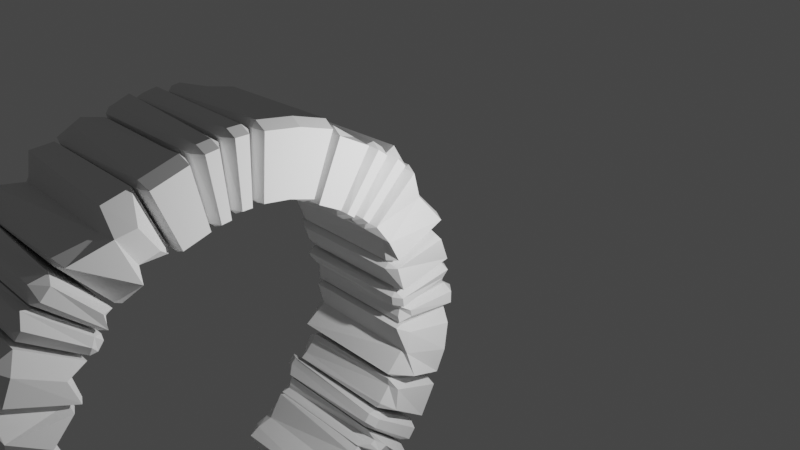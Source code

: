 # Source: doorway2.blend  (saved by Blender 2.90.8; exported with 4.5.12 LTS)
import bpy
from mathutils import Matrix  # noqa: F401  (used for matrix-valued properties, if any)

bpy.ops.wm.read_factory_settings(use_empty=True)
scene = bpy.context.scene
scene.name = 'Scene'

# ---- collections
col_collection = bpy.data.collections.new('Collection'); scene.collection.children.link(col_collection)

# ---- materials (node trees are filled in below, after node groups)
mat_text_001 = bpy.data.materials.new('text.001')
mat_text_001.use_transparent_shadow = False
mat_text_001.diffuse_color = (0.01394, 0.002114, 0.02208, 1.0)

# ---- material node trees
mat_text_001.use_nodes = True; mat_text_001.node_tree.nodes.clear()
_N = mat_text_001.node_tree.nodes; _L = mat_text_001.node_tree.links
n0 = _N.new('ShaderNodeBsdfPrincipled'); n0.name = 'Principled BSDF'; n0.location = (10, 300)
n0.distribution = 'GGX'
n0.subsurface_method = 'BURLEY'
n0.inputs[0].default_value = (0.01161, 0.001762, 0.01834, 1.0)
n0.inputs[3].default_value = 1.45
n0.inputs[27].default_value = (0.0, 0.0, 0.0, 1.0)
n0.inputs[28].default_value = 1.0
n1 = _N.new('ShaderNodeOutputMaterial'); n1.name = 'Material Output'; n1.location = (300, 300)
_L.new(n0.outputs[0], n1.inputs[0])
n1.is_active_output = True

# ---- world
world_world = bpy.data.worlds.new('World'); scene.world = world_world
world_world.use_nodes = True; world_world.node_tree.nodes.clear()
_N = world_world.node_tree.nodes; _L = world_world.node_tree.links
n0 = _N.new('ShaderNodeOutputWorld'); n0.name = 'World Output'; n0.location = (300, 300)
n1 = _N.new('ShaderNodeBackground'); n1.name = 'Background'; n1.location = (10, 300)
n1.inputs[0].default_value = (0.05088, 0.05088, 0.05088, 1.0)
_L.new(n1.outputs[0], n0.inputs[0])
n0.is_active_output = True
world_world.color = (0.05088, 0.05088, 0.05088)
world_world.use_sun_shadow = False
world_world.sun_shadow_jitter_overblur = 0.0

# ---- cameras
cam_camera = bpy.data.cameras.new('Camera')
cam_camera.clip_end = 100.0
cam_camera.lens = 43.8
cam_camera.ortho_scale = 7.314
cam_camera_001 = bpy.data.cameras.new('Camera.001')

# ---- lights
light_light = bpy.data.lights.new('Light', 'POINT')
light_light.transmission_factor = 0.0
light_light.energy = 1000.0
light_light.shadow_soft_size = 0.1
light_light.shadow_maximum_resolution = 0.006
light_light.use_absolute_resolution = True

# ---- meshes
me_cube_016 = bpy.data.meshes.new('Cube.016')
me_cube_016.from_pydata([(0.6296, -0.6084, -1.038), (0.6534, -0.8495, -0.8771), (0.463, -0.8384, -0.8551), (0.6438, -0.9684, 0.8551), (0.6296, -0.8242, 1.0), (0.463, -0.8384, 0.8551), (0.4619, 0.8778, -1.0), (0.3397, 0.8674, -0.8551), (0.3662, 1.094, -0.8611), (0.4619, 0.8778, 1.0), (0.4477, 1.022, 0.8551), (0.3397, 0.8674, 0.8551), (0.9826, -0.7795, -1.0), (1.147, -0.7518, -0.8551), (1.005, -0.9227, -0.8551), (0.9826, -0.7795, 1.0), (1.005, -0.9227, 0.8551), (1.147, -0.7518, 0.8551), (0.7209, 0.9106, -1.0), (0.6987, 1.054, -0.8551), (0.8418, 0.9309, -0.8551), (0.7209, 0.9106, 1.0), (0.8418, 0.9309, 0.8551), (0.6987, 1.054, 0.8551), (-0.2171, 0.7648, -0.8551), (-0.09206, 0.7607, -1.0), (-0.2943, -0.9437, 0.8551), (-0.1248, -0.9492, 1.0), (-0.1096, -0.9881, 0.8681), (-0.2943, -0.9437, -0.8551), (-0.1149, -1.005, -0.8729), (-0.1248, -0.9492, -1.0), (-0.04055, 0.8049, -0.8393), (-0.09206, 0.7607, 1.0), (-0.06871, 0.7738, 0.841), (-0.2171, 0.7648, 0.8551), (0.2363, -0.9461, -1.0), (0.4057, -0.9377, -0.8551), (0.2352, -1.019, -0.8684), (0.2363, -0.9461, 1.0), (0.2415, -1.038, 0.8611), (0.4057, -0.9377, 0.8551), (0.1743, 0.763, -1.0), (0.1481, 0.8297, -0.8387), (0.2992, 0.7692, -0.8551), (0.1743, 0.763, 1.0), (0.2992, 0.7692, 0.8551), (0.1278, 0.7572, 0.8348), (1.657, 1.092, 0.8772), (1.543, 1.19, 1.093), (1.799, 1.19, 0.8631), (1.623, 0.808, -0.949), (1.627, 1.14, -0.7951), (1.799, 1.19, -0.8063), (2.434, -0.3538, 0.8631), (2.343, -0.3907, 1.028), (2.403, -0.5445, 0.8631), (2.434, -0.3538, -0.8063), (2.403, -0.5445, -0.8063), (2.076, -0.3587, -0.9727), (0.9625, 1.277, 0.8527), (0.9552, 0.9321, 0.8631), (1.041, 0.9244, 0.8787), (0.9552, 0.9321, -0.8063), (1.002, 1.495, -0.8305), (1.167, 0.7327, -0.9587), (1.292, -0.703, 0.8631), (1.345, -0.7953, 0.7988), (1.543, -0.6785, 1.151), (1.974, -0.936, -0.9578), (1.268, -0.6381, -0.84), (1.43, -0.3485, -0.8805), (2.844, 2.165, 0.8321), (3.186, 1.781, 0.9424), (3.242, 2.052, 0.9102), (3.172, 1.892, -0.9716), (3.064, 2.017, -0.8063), (3.228, 1.941, -0.8063), (4.338, 0.6942, 0.8631), (4.262, 0.6278, 1.028), (4.442, 0.5924, 0.6252), (4.338, 0.6942, -0.8063), (4.295, 0.3416, -0.7407), (4.262, 0.6278, -0.9716), (1.898, 1.279, 0.8631), (1.896, 1.098, 0.8631), (2.143, 1.032, 0.9291), (1.896, 1.098, -0.8063), (2.019, 1.476, -0.8421), (1.965, 1.128, -0.9716), (2.548, -0.439, 0.8631), (2.708, -0.55, 0.8631), (2.641, -0.3989, 1.028), (2.641, -0.3989, -0.9716), (2.708, -0.55, -0.8063), (2.548, -0.439, -0.8063), (2.719, 1.112, -0.9302), (2.681, 1.265, -0.7785), (3.397, 0.2734, 1.294), (3.539, 0.04198, 0.9586), (3.319, 0.2491, -1.051), (3.368, 0.2117, -0.9269), (2.684, 1.231, 0.9674), (2.721, 1.313, 0.7941), (-3.943, 0.8261, -0.9954), (-4.076, 0.5204, -0.8606), (-4.202, 0.7109, -0.8551), (-4.167, 0.4911, 0.8551), (-4.288, 0.4755, 0.8827), (-4.202, 0.7109, 0.8551), (-2.99, 1.925, -1.0), (-3.083, 2.004, -0.8551), (-2.77, 2.102, -0.8538), (-3.201, 1.762, 0.962), (-2.898, 2.037, 0.8551), (-3.083, 2.004, 0.8551), (-3.908, 0.2051, -1.003), (-3.657, 0.2881, -0.8551), (-3.879, 0.2682, -0.8551), (-3.965, 0.3577, 0.9698), (-3.879, 0.2682, 0.8551), (-3.657, 0.2881, 0.8551), (-2.783, 1.765, -1.0), (-2.698, 1.882, -0.8551), (-2.683, 1.694, -0.8551), (-3.007, 1.656, 0.9867), (-2.683, 1.694, 0.8551), (-2.698, 1.882, 0.8551), (-3.55, 2.325, -0.8551), (-3.612, 1.974, -1.018), (-4.812, 1.172, 0.8551), (-4.696, 1.048, 1.0), (-4.785, 0.6932, 0.9002), (-5.058, 1.168, -0.8435), (-4.766, 0.8791, -0.8634), (-4.57, 1.039, -1.007), (-3.452, 2.127, -0.8704), (-3.709, 1.962, 1.032), (-3.484, 2.138, 0.8814), (-3.55, 2.325, 0.8551), (-4.439, 0.7951, -1.0), (-4.313, 0.6812, -0.8551), (-4.596, 0.6066, -0.8601), (-4.439, 0.7951, 1.0), (-4.538, 0.689, 0.8551), (-4.313, 0.6812, 0.8551), (-3.274, 2.047, -1.0), (-3.175, 2.153, -0.8551), (-3.181, 1.963, -0.8551), (-3.274, 2.047, 1.0), (-3.181, 1.963, 0.8551), (-3.175, 2.153, 0.8551), (-1.824, 1.38, 0.8631), (-1.89, 1.229, 1.028), (-1.823, 1.2, 0.8631), (-1.89, 1.229, -0.9716), (-2.296, 1.388, -0.7781), (-1.823, 1.2, -0.8063), (-2.466, -0.3406, 0.8631), (-2.557, -0.3019, 1.028), (-2.623, -0.4534, 0.8631), (-2.466, -0.3406, -0.8063), (-2.623, -0.4534, -0.8063), (-2.748, -0.07353, -0.9572), (-2.398, 1.235, 0.8629), (-2.602, 1.615, 0.8631), (-2.541, 1.012, 1.025), (-2.602, 1.652, -0.8058), (-2.452, 1.714, -0.8063), (-2.523, 1.283, -0.9765), (-3.52, 0.2202, 0.8631), (-3.31, -0.3536, 0.8718), (-3.16, -0.0466, 1.041), (-3.159, 0.3122, -0.9863), (-3.127, -0.4575, -0.8366), (-3.4, 0.2953, -0.8125), (-0.3445, 0.8902, 0.8631), (-0.7335, 0.591, 1.123), (-0.2819, 0.7204, 0.8631), (-0.3567, 0.7254, -0.9716), (-0.3445, 0.8902, -0.8063), (-0.2819, 0.7204, -0.8063), (-0.3788, -0.9462, 0.8631), (-0.742, -0.8042, 1.067), (-0.4915, -1.104, 0.8631), (-0.3788, -0.9462, -0.8063), (-0.7774, -1.075, -0.7915), (-0.746, -0.8924, -0.9446), (-1.691, 1.193, 0.8631), (-1.82, 1.066, 0.8631), (-1.75, 1.039, 1.028), (-1.82, 1.066, -0.8063), (-1.691, 1.193, -0.8063), (-1.67, 0.9209, -1.038), (-2.446, -0.4814, 0.8631), (-2.412, -0.6726, 0.8631), (-1.963, -0.4893, 1.162), (-2.103, -0.3533, -0.8783), (-2.412, -0.6726, -0.8063), (-2.446, -0.4814, -0.8063), (-1.161, 0.5086, -1.003), (-1.139, 0.7314, -0.9719), (-1.36, -0.4101, 0.9839), (-1.382, -0.5606, 0.8183), (-1.382, -0.2425, -0.9182), (-1.385, -0.4786, -0.6865), (-1.193, 0.462, 1.066), (-1.195, 0.6023, 0.9011), (3.763, 8.568, 0.8592), (3.97, 8.592, 1.023), (3.623, 8.797, 0.8631), (3.994, 8.719, -0.953), (3.548, 8.633, -0.8063), (3.623, 8.797, -0.8063), (4.87, 9.908, 0.8631), (4.788, 9.536, 1.032), (4.997, 9.747, 0.8648), (4.87, 9.908, -0.8063), (5.096, 9.84, -0.8095), (5.023, 9.425, -1.012), (4.287, 7.468, 0.8631), (4.468, 7.466, 0.8631), (4.438, 7.535, 1.028), (4.468, 7.466, -0.8063), (4.323, 7.771, -0.8187), (4.486, 7.978, -0.9905), (6.004, 8.119, 0.8631), (6.115, 8.279, 0.8631), (5.724, 8.222, 1.056), (5.847, 8.508, -1.004), (6.115, 8.279, -0.8063), (6.004, 8.119, -0.8063), (4.339, 8.319, -0.9714), (4.222, 8.233, -0.818), (5.213, 8.869, 1.034), (5.478, 8.955, 0.8668), (5.85, 9.365, -0.9772), (5.824, 9.538, -0.698), (4.333, 8.272, 1.024), (4.111, 8.142, 0.8602), (4.966, 1.496, -1.0), (5.078, 1.404, -0.8551), (4.859, 1.368, -0.8551), (5.078, 1.404, 0.8551), (4.966, 1.496, 1.0), (4.859, 1.368, 0.8551), (3.466, 2.739, -1.023), (3.565, 2.486, -0.8551), (3.305, 2.598, -0.8256), (3.644, 2.58, 1.0), (3.532, 2.672, 0.8551), (3.565, 2.486, 0.8551), (5.214, 1.625, -0.97), (5.281, 1.913, -0.8551), (5.555, 1.542, -0.8393), (5.328, 1.85, 1.087), (5.301, 1.691, 0.8551), (5.281, 1.913, 0.8551), (3.804, 2.786, -1.0), (3.474, 2.923, -0.8529), (3.875, 2.886, -0.8551), (3.804, 2.786, 1.0), (3.875, 2.886, 0.8551), (3.687, 2.872, 0.8551), (3.244, 2.019, -0.8551), (3.475, 1.815, -0.9737), (4.398, 0.7574, 0.8551), (4.522, 0.8735, 1.0), (4.622, 0.7691, 0.8551), (4.45, 0.8706, -0.8802), (4.777, 0.6681, -0.8291), (4.37, 1.193, -1.076), (2.95, 2.272, -0.8606), (3.495, 1.985, 0.9358), (3.124, 2.321, 0.8576), (3.244, 2.019, 0.8551), (4.775, 1.131, -1.0), (4.889, 1.257, -0.8551), (4.881, 1.033, -0.8551), (4.775, 1.131, 1.0), (4.881, 1.033, 0.8551), (4.889, 1.257, 0.8551), (3.522, 2.295, -1.0), (3.416, 2.394, -0.8551), (3.606, 2.388, -0.8551), (3.522, 2.295, 1.0), (3.606, 2.388, 0.8551), (3.416, 2.394, 0.8551), (4.188, 3.746, 0.8631), (4.339, 3.68, 1.028), (4.368, 3.747, 0.8631), (4.339, 3.68, -0.9716), (4.188, 3.746, -0.8063), (4.368, 3.747, -0.8063), (5.909, 3.105, 0.8631), (5.87, 3.014, 1.028), (6.022, 2.948, 0.8631), (5.909, 3.105, -0.8063), (6.022, 2.948, -0.8063), (5.87, 3.014, -0.9716), (3.981, 3.112, 0.8565), (3.954, 2.967, 0.8631), (3.994, 3.029, 1.028), (3.954, 2.967, -0.8063), (3.685, 3.167, -0.8065), (4.129, 3.316, -1.04), (5.349, 2.05, 0.8631), (5.542, 2.044, 0.8631), (5.403, 2.133, 1.028), (5.79, 2.296, -1.03), (5.315, 2.237, -0.8329), (5.122, 2.397, -0.8654), (-0.5533, 11.96, -1.0), (-0.5658, 12.11, -0.8551), (-0.3866, 11.98, -0.8551), (-0.5891, 12.02, 0.7632), (-0.6008, 11.9, 0.9213), (-0.3866, 11.98, 0.8551), (-0.406, 10.26, -1.0), (-0.2837, 10.27, -0.8551), (-0.5358, 10.1, -0.8603), (-0.406, 10.26, 1.0), (-0.3935, 10.12, 0.8551), (-0.2837, 10.27, 0.8551), (-0.8639, 11.65, -1.011), (-1.161, 11.97, -0.8553), (-0.994, 12.15, -0.8534), (-0.9068, 11.92, 1.0), (-0.9273, 12.07, 0.8551), (-1.072, 11.9, 0.8551), (-0.6875, 10.41, -0.9894), (-0.7015, 10.02, -0.8626), (-0.7865, 10.21, -0.8551), (-0.6653, 10.23, 1.0), (-0.7865, 10.21, 0.8551), (-0.6449, 10.09, 0.8551), (0.2744, 10.37, -0.8551), (0.1179, 10.6, -0.9711), (0.372, 12.07, 0.8551), (0.2025, 12.08, 1.0), (0.1773, 12.45, 0.8102), (0.372, 12.07, -0.8551), (0.1454, 12.38, -0.8403), (0.1623, 11.92, -1.027), (0.1234, 10.36, -0.8393), (0.1188, 10.68, 0.9358), (0.1149, 10.37, 0.8306), (0.2744, 10.37, 0.8551), (-0.07754, 11.93, -1.012), (-0.3281, 12.08, -0.8551), (-0.05873, 12.41, -0.8159), (-0.1586, 12.08, 1.0), (-0.08765, 12.42, 0.8095), (-0.3281, 12.08, 0.8551), (-0.09592, 10.59, -0.9665), (-0.1027, 10.35, -0.8357), (-0.242, 10.37, -0.8551), (-0.1017, 10.61, 0.9479), (-0.242, 10.37, 0.8551), (-0.09843, 10.43, 0.8244), (-1.62, 9.836, 0.8631), (-1.679, 9.991, 1.028), (-1.747, 9.964, 0.8631), (-1.679, 9.991, -0.9716), (-1.62, 9.836, -0.8063), (-1.747, 9.964, -0.8063), (-2.313, 11.32, 0.9643), (-2.189, 11.3, 1.162), (-2.139, 11.41, 0.9093), (-2.363, 11.52, -0.8063), (-2.117, 11.65, -0.8193), (-2.034, 11.27, -1.015), (-1.237, 10.05, 0.8408), (-0.8999, 10.21, 0.8631), (-0.9715, 10.2, 1.028), (-0.8999, 10.21, -0.8063), (-1.186, 9.993, -0.8255), (-1.224, 10.24, -1.013), (-1.217, 11.85, 0.8631), (-1.348, 11.99, 0.8631), (-1.314, 11.83, 1.028), (-1.314, 11.83, -0.9716), (-1.348, 11.99, -0.8063), (-1.217, 11.85, -0.8063), (-3.021, 9.153, 0.8631), (-3.128, 9.279, 1.028), (-3.185, 9.231, 0.8631), (-3.203, 9.265, -1.031), (-3.021, 9.153, -0.8063), (-3.185, 9.231, -0.8063), (-4.28, 10.49, 0.8631), (-4.203, 10.56, 1.028), (-4.31, 10.68, 0.8631), (-4.28, 10.49, -0.8063), (-4.31, 10.68, -0.8063), (-4.203, 10.56, -0.9716), (-1.847, 9.877, 0.8631), (-1.843, 10.06, 0.8631), (-1.912, 10.03, 1.028), (-1.843, 10.06, -0.8063), (-1.847, 9.877, -0.8063), (-2.129, 9.945, -0.9776), (-2.476, 11.6, 0.8631), (-2.634, 11.72, 0.8631), (-2.569, 11.56, 1.028), (-2.712, 11.1, -1.098), (-2.634, 11.72, -0.8063), (-2.476, 11.6, -0.8063), (-2.642, 9.858, -0.9481), (-2.57, 9.576, -0.7917), (-3.36, 10.95, 0.9246), (-3.412, 11.08, 0.7476), (-3.304, 10.81, -1.017), (-3.422, 11.04, -0.839), (-2.547, 9.699, 1.028), (-2.574, 9.796, 0.8361), (4.134, 10.48, -1.0), (4.158, 10.58, -0.8889), (4.26, 10.37, -0.8551), (4.227, 10.59, 0.8551), (4.134, 10.48, 1.0), (4.26, 10.37, 0.8551), (3.033, 9.37, -1.067), (3.126, 9.092, -0.8551), (2.915, 9.312, -0.9481), (3.033, 9.173, 1.0), (2.939, 9.062, 0.8551), (3.126, 9.092, 0.8551), (3.758, 10.5, -1.03), (3.72, 10.8, -0.8551), (3.903, 10.7, -0.917), (3.855, 10.7, 1.0), (3.942, 10.82, 0.8551), (3.72, 10.8, 0.8551), (2.789, 9.561, -1.063), (2.741, 9.433, -0.9273), (2.729, 9.407, -0.8551), (2.828, 9.335, 1.0), (2.729, 9.407, 0.8551), (2.741, 9.219, 0.8551), (3.588, 8.766, -0.8551), (3.733, 9.124, -0.9933), (4.864, 9.904, 0.8551), (4.75, 10.03, 1.0), (4.856, 10.13, 0.8551), (4.864, 9.904, -0.8551), (5.009, 10.31, -0.7981), (4.988, 10.29, -0.913), (3.563, 9.028, -0.8554), (3.646, 9.083, 1.138), (3.5, 9.006, 0.9983), (3.588, 8.766, 0.8551), (4.582, 10.3, -0.9761), (4.371, 10.4, -0.8551), (4.761, 10.43, -0.8082), (4.731, 10.35, 1.074), (4.595, 10.39, 0.8551), (4.371, 10.4, 0.8551), (3.627, 9.234, -0.9795), (3.45, 9.032, -0.8364), (3.224, 9.132, -0.8551), (3.52, 9.292, 1.159), (3.224, 9.132, 0.8551), (3.441, 9.155, 1.001), (2.083, 9.895, 0.8909), (2.083, 9.953, 1.047), (1.875, 9.911, 0.8631), (2.184, 10.02, -0.9202), (2.109, 9.889, -0.7554), (1.992, 9.99, -0.7809), (2.536, 11.44, 0.8631), (2.627, 11.4, 1.028), (2.695, 11.56, 0.8631), (2.536, 11.44, -0.8063), (2.695, 11.56, -0.8063), (2.689, 11.15, -0.9727), (2.498, 9.534, 0.9003), (2.649, 9.488, 0.8631), (2.649, 9.795, 1.098), (2.649, 9.488, -0.8063), (2.511, 9.638, -0.7953), (2.654, 9.84, -0.9548), (3.584, 10.87, 0.8631), (3.592, 11.06, 0.8631), (3.502, 10.93, 1.028), (3.036, 10.9, -1.098), (3.434, 11.37, -0.8167), (3.584, 10.87, -0.8063), (0.4003, 10.24, 0.8631), (0.5412, 10.53, 0.9728), (0.3397, 10.41, 0.8631), (0.5904, 10.44, -0.9423), (0.4003, 10.24, -0.8063), (0.3397, 10.41, -0.8063), (0.4565, 12.07, 0.8631), (0.7448, 11.88, 1.044), (0.7206, 12.04, 0.8846), (0.4565, 12.07, -0.8063), (0.571, 12.23, -0.8063), (0.7496, 11.63, -1.052), (1.743, 9.92, 0.8631), (1.873, 10.05, 0.8631), (1.723, 10.37, 1.156), (1.873, 10.05, -0.8063), (1.605, 9.782, -0.8309), (1.683, 10.22, -0.9776), (2.518, 11.59, 0.8631), (2.486, 11.78, 0.8631), (2.175, 11.45, 1.06), (2.202, 11.63, -1.004), (2.271, 11.84, -0.8428), (2.518, 11.59, -0.8063), (1.132, 10.59, -0.9454), (1.083, 10.39, -0.794), (1.467, 11.64, 1.108), (1.465, 11.76, 0.959), (1.438, 11.6, -1.007), (1.391, 11.9, -0.9202), (1.149, 10.39, 0.9974), (1.132, 10.39, 0.8931), (-6.398, 5.009, -1.0), (-6.668, 5.034, -0.8387), (-6.41, 5.176, -0.8551), (-6.542, 4.996, 0.8551), (-6.398, 5.009, 1.0), (-6.41, 5.176, 0.8551), (-4.694, 5.158, -1.0), (-4.703, 5.28, -0.8551), (-4.549, 5.17, -0.8551), (-4.694, 5.158, 1.0), (-4.549, 5.17, 0.8551), (-4.703, 5.28, 0.8551), (-6.357, 4.656, -1.0), (-6.331, 4.414, -0.8503), (-6.5, 4.635, -0.8551), (-6.357, 4.656, 1.0), (-6.5, 4.635, 0.8551), (-6.331, 4.49, 0.8551), (-4.664, 4.898, -1.0), (-4.521, 4.919, -0.8551), (-4.491, 4.749, -0.8761), (-4.664, 4.898, 1.0), (-4.645, 4.777, 0.8551), (-4.521, 4.919, 0.8551), (-4.799, 5.838, -0.8551), (-4.891, 5.638, -0.9825), (-6.507, 5.934, 0.8551), (-6.514, 5.765, 1.0), (-6.659, 5.769, 0.8551), (-6.507, 5.934, -0.8551), (-6.659, 5.769, -0.8551), (-6.514, 5.765, -1.0), (-4.704, 5.687, -0.8472), (-4.805, 5.713, 1.0), (-4.66, 5.708, 0.8551), (-4.799, 5.838, 0.8551), (-6.422, 5.443, -1.016), (-6.509, 5.234, -0.8551), (-6.586, 5.441, -0.8686), (-6.515, 5.404, 1.0), (-6.66, 5.4, 0.8551), (-6.509, 5.234, 0.8551), (-4.805, 5.446, -1.0), (-4.694, 5.451, -0.8503), (-4.801, 5.321, -0.8551), (-4.805, 5.446, 1.0), (-4.801, 5.321, 0.8551), (-4.661, 5.45, 0.8551), (-4.269, 3.943, 0.8631), (-4.423, 3.885, 1.028), (-4.396, 3.817, 0.8631), (-4.899, 3.913, -0.9239), (-4.435, 4.184, -0.7703), (-4.396, 3.817, -0.8063), (-5.948, 3.199, 0.8631), (-5.983, 3.291, 1.028), (-6.138, 3.233, 0.8631), (-5.948, 3.199, -0.8063), (-6.356, 3.51, -0.7622), (-5.983, 3.291, -0.9716), (-4.469, 4.626, 0.8631), (-4.645, 4.664, 0.8631), (-4.631, 4.592, 1.028), (-4.645, 4.664, -0.8063), (-4.537, 4.354, -0.8674), (-4.951, 4.336, -0.9626), (-6.284, 4.345, 0.8631), (-6.426, 4.214, 0.8631), (-6.264, 4.248, 1.028), (-5.888, 4.092, -1.021), (-6.404, 3.795, -0.8435), (-6.284, 4.345, -0.8063), (-3.584, 2.543, 0.8631), (-4.162, 2.774, 1.157), (-3.662, 2.38, 0.8631), (-4.135, 2.629, -0.9411), (-3.584, 2.543, -0.8063), (-3.662, 2.38, -0.8063), (-4.921, 1.284, 0.8631), (-4.987, 1.36, 1.028), (-5.113, 1.253, 0.8631), (-4.921, 1.284, -0.8063), (-5.452, 1.568, -0.7767), (-4.987, 1.36, -0.9716), (-4.309, 3.717, 0.8631), (-4.49, 3.721, 0.8631), (-4.601, 3.389, 1.011), (-4.49, 3.721, -0.8063), (-4.309, 3.717, -0.8063), (-4.699, 3.32, -0.969), (-6.034, 3.086, 0.8631), (-5.853, 2.372, 0.865), (-5.355, 2.887, 1.089), (-5.749, 2.804, -0.9918), (-5.975, 2.503, -0.8301), (-6.034, 3.086, -0.8063), (-4.131, 3.016, -0.9716), (-3.99, 3.103, -0.8063), (-5.262, 2.381, 1.071), (-5.32, 2.249, 0.9115), (-5.144, 2.449, -0.9846), (-5.252, 2.37, -0.821), (-4.442, 2.896, 0.9902), (-4.26, 3.061, 0.8331), (-4.903, 9.531, -1.008), (-5.134, 9.681, -0.8484), (-4.808, 9.823, -0.8551), (-5.028, 9.79, 0.8551), (-4.918, 9.697, 1.0), (-4.808, 9.823, 0.8551), (-3.608, 8.597, -1.0), (-3.528, 8.69, -0.8551), (-3.497, 8.504, -0.8551), (-3.608, 8.597, 1.0), (-3.497, 8.504, 0.8551), (-3.528, 8.69, 0.8551), (-5.139, 9.418, -1.0), (-5.283, 9.221, -0.8528), (-5.255, 9.505, -0.8551), (-5.139, 9.418, 1.0), (-5.255, 9.505, 0.8551), (-5.237, 9.283, 0.8551), (-3.77, 8.393, -1.0), (-3.654, 8.164, -0.8606), (-3.843, 8.293, -0.8551), (-3.77, 8.393, 1.0), (-3.843, 8.293, 0.8551), (-3.654, 8.306, 0.8551), (-3.201, 9.152, -0.8551), (-3.294, 9.068, -1.0), (-4.34, 10.43, 0.8551), (-4.465, 10.31, 1.0), (-4.565, 10.42, 0.8551), (-4.34, 10.43, -0.8551), (-4.51, 10.28, -0.8757), (-4.391, 10.12, -1.028), (-3.194, 8.962, -0.8551), (-3.294, 9.068, 1.0), (-3.194, 8.962, 0.8551), (-3.201, 9.152, 0.8551), (-4.722, 10.06, -1.0), (-4.837, 9.935, -0.8551), (-4.915, 10.1, -0.8484), (-4.722, 10.06, 1.0), (-4.98, 10.15, 0.8738), (-4.837, 9.935, 0.8551), (-3.482, 8.88, -1.0), (-3.378, 8.78, -0.8551), (-3.568, 8.788, -0.8551), (-3.482, 8.88, 1.0), (-3.568, 8.788, 0.8551), (-3.378, 8.78, 0.8551), (-4.263, 7.48, 0.8665), (-4.317, 7.506, 1.028), (-4.346, 7.439, 0.8631), (-4.317, 7.506, -0.9716), (-4.263, 7.48, -0.803), (-4.346, 7.439, -0.8063), (-5.879, 8.099, 0.8631), (-5.84, 8.19, 1.028), (-5.99, 8.257, 0.8631), (-5.879, 8.099, -0.8063), (-5.894, 8.171, -0.8257), (-5.652, 8.242, -0.9938), (-3.922, 8.104, 0.8665), (-3.923, 8.213, 0.8631), (-3.963, 8.152, 1.028), (-3.923, 8.213, -0.8063), (-3.922, 8.104, -0.803), (-3.963, 8.152, -0.9716), (-5.307, 9.147, 0.8631), (-5.5, 8.936, 0.8293), (-5.361, 9.065, 1.028), (-5.239, 8.865, -1.08), (-5.436, 8.888, -0.8314), (-5.307, 9.147, -0.8063), (-4.742, 6.033, 0.8653), (-4.837, 5.978, 1.028), (-4.843, 5.903, 0.8631), (-4.837, 6.147, -0.9736), (-4.742, 6.033, -0.8042), (-4.843, 5.903, -0.8063), (-6.508, 6.019, 0.8631), (-6.501, 6.119, 1.028), (-6.665, 6.133, 0.8631), (-6.508, 6.019, -0.8063), (-6.653, 6.334, -0.8082), (-6.501, 6.289, -0.9703), (-4.355, 7.306, 0.8631), (-4.48, 7.437, 0.8631), (-4.508, 7.368, 1.028), (-4.48, 7.437, -0.8063), (-4.355, 7.306, -0.8063), (-4.508, 7.368, -0.9716), (-6.02, 8.08, 0.8631), (-6.212, 8.048, 0.8631), (-6.058, 7.987, 1.028), (-6.058, 7.801, -0.973), (-6.212, 7.831, -0.808), (-6.02, 8.08, -0.8063), (-4.829, 6.716, -0.9603), (-4.709, 6.748, -0.796), (-6.349, 7.069, 1.028), (-6.509, 7.108, 0.8631), (-6.163, 7.022, -0.9815), (-6.377, 7.105, -0.8212), (-4.724, 6.685, 1.028), (-4.694, 6.686, 0.8677)], [], [(14, 16, 3, 1), (20, 22, 17, 13), (21, 9, 4, 15), (2, 5, 11, 7), (8, 10, 23, 19), (0, 1, 2), (3, 4, 5), (6, 7, 8), (9, 10, 11), (12, 13, 14), (15, 16, 17), (18, 19, 20), (21, 22, 23), (6, 0, 2, 7), (1, 3, 5, 2), (4, 9, 11, 5), (10, 8, 7, 11), (18, 6, 8, 19), (9, 21, 23, 10), (22, 20, 19, 23), (12, 18, 20, 13), (21, 15, 17, 22), (16, 14, 13, 17), (0, 12, 14, 1), (15, 4, 3, 16), (6, 18, 12, 0), (38, 40, 28, 30), (44, 46, 41, 37), (45, 33, 27, 39), (29, 26, 35, 24), (32, 34, 47, 43), (31, 30, 29), (28, 27, 26), (25, 24, 32), (33, 34, 35), (36, 37, 38), (39, 40, 41), (42, 43, 44), (45, 46, 47), (25, 31, 29, 24), (30, 28, 26, 29), (27, 33, 35, 26), (34, 32, 24, 35), (42, 25, 32, 43), (33, 45, 47, 34), (46, 44, 43, 47), (36, 42, 44, 37), (45, 39, 41, 46), (40, 38, 37, 41), (31, 36, 38, 30), (39, 27, 28, 40), (25, 42, 36, 31), (65, 51, 59, 69), (71, 66, 61, 63), (58, 56, 67, 70), (49, 62, 68, 55), (53, 50, 54, 57), (48, 49, 50), (51, 52, 53), (54, 55, 56), (57, 58, 59), (60, 61, 62), (63, 64, 65), (66, 67, 68), (69, 70, 71), (65, 69, 71, 63), (51, 65, 64, 52), (50, 53, 52, 48), (70, 67, 66, 71), (56, 58, 57, 54), (60, 64, 63, 61), (55, 68, 67, 56), (49, 55, 54, 50), (69, 59, 58, 70), (68, 62, 61, 66), (62, 49, 48, 60), (59, 51, 53, 57), (64, 60, 48, 52), (96, 75, 83, 100), (95, 90, 85, 87), (101, 99, 91, 94), (102, 86, 92, 98), (77, 74, 78, 81), (72, 73, 74), (75, 76, 77), (78, 79, 80), (81, 82, 83), (84, 85, 86), (87, 88, 89), (90, 91, 92), (93, 94, 95), (89, 93, 95, 87), (96, 89, 88, 97), (74, 77, 76, 72), (94, 91, 90, 95), (80, 82, 81, 78), (84, 88, 87, 85), (98, 92, 91, 99), (73, 79, 78, 74), (100, 83, 82, 101), (92, 86, 85, 90), (102, 73, 72, 103), (83, 75, 77, 81), (97, 103, 72, 76), (88, 84, 103, 97), (86, 102, 103, 84), (93, 100, 101, 94), (79, 98, 99, 80), (75, 96, 97, 76), (73, 102, 98, 79), (82, 80, 99, 101), (89, 96, 100, 93), (118, 120, 107, 105), (124, 126, 121, 117), (125, 113, 108, 119), (106, 109, 115, 111), (112, 114, 127, 123), (104, 105, 106), (107, 108, 109), (110, 111, 112), (113, 114, 115), (116, 117, 118), (119, 120, 121), (122, 123, 124), (125, 126, 127), (110, 104, 106, 111), (105, 107, 109, 106), (108, 113, 115, 109), (114, 112, 111, 115), (122, 110, 112, 123), (113, 125, 127, 114), (126, 124, 123, 127), (116, 122, 124, 117), (125, 119, 121, 126), (120, 118, 117, 121), (104, 116, 118, 105), (119, 108, 107, 120), (110, 122, 116, 104), (142, 144, 132, 134), (148, 150, 145, 141), (149, 137, 131, 143), (133, 130, 139, 128), (136, 138, 151, 147), (135, 134, 133), (132, 131, 130), (129, 128, 136), (137, 138, 139), (140, 141, 142), (143, 144, 145), (146, 147, 148), (149, 150, 151), (129, 135, 133, 128), (134, 132, 130, 133), (131, 137, 139, 130), (138, 136, 128, 139), (146, 129, 136, 147), (137, 149, 151, 138), (150, 148, 147, 151), (140, 146, 148, 141), (149, 143, 145, 150), (144, 142, 141, 145), (135, 140, 142, 134), (143, 131, 132, 144), (129, 146, 140, 135), (169, 155, 163, 173), (175, 170, 165, 167), (162, 160, 171, 174), (153, 166, 172, 159), (157, 154, 158, 161), (152, 153, 154), (155, 156, 157), (158, 159, 160), (161, 162, 163), (164, 165, 166), (167, 168, 169), (170, 171, 172), (173, 174, 175), (169, 173, 175, 167), (155, 169, 168, 156), (154, 157, 156, 152), (174, 171, 170, 175), (160, 162, 161, 158), (164, 168, 167, 165), (159, 172, 171, 160), (153, 159, 158, 154), (173, 163, 162, 174), (172, 166, 165, 170), (166, 153, 152, 164), (163, 155, 157, 161), (168, 164, 152, 156), (200, 179, 187, 204), (199, 194, 189, 191), (205, 203, 195, 198), (206, 190, 196, 202), (181, 178, 182, 185), (176, 177, 178), (179, 180, 181), (182, 183, 184), (185, 186, 187), (188, 189, 190), (191, 192, 193), (194, 195, 196), (197, 198, 199), (193, 197, 199, 191), (200, 193, 192, 201), (178, 181, 180, 176), (198, 195, 194, 199), (184, 186, 185, 182), (188, 192, 191, 189), (202, 196, 195, 203), (177, 183, 182, 178), (204, 187, 186, 205), (196, 190, 189, 194), (206, 177, 176, 207), (187, 179, 181, 185), (201, 207, 176, 180), (192, 188, 207, 201), (190, 206, 207, 188), (197, 204, 205, 198), (183, 202, 203, 184), (179, 200, 201, 180), (177, 206, 202, 183), (186, 184, 203, 205), (193, 200, 204, 197), (232, 211, 219, 236), (231, 226, 221, 223), (237, 235, 227, 230), (238, 222, 228, 234), (213, 210, 214, 217), (208, 209, 210), (211, 212, 213), (214, 215, 216), (217, 218, 219), (220, 221, 222), (223, 224, 225), (226, 227, 228), (229, 230, 231), (225, 229, 231, 223), (232, 225, 224, 233), (210, 213, 212, 208), (230, 227, 226, 231), (216, 218, 217, 214), (220, 224, 223, 221), (234, 228, 227, 235), (209, 215, 214, 210), (236, 219, 218, 237), (228, 222, 221, 226), (238, 209, 208, 239), (219, 211, 213, 217), (233, 239, 208, 212), (224, 220, 239, 233), (222, 238, 239, 220), (229, 236, 237, 230), (215, 234, 235, 216), (211, 232, 233, 212), (209, 238, 234, 215), (218, 216, 235, 237), (225, 232, 236, 229), (254, 256, 243, 241), (260, 262, 257, 253), (261, 249, 244, 255), (242, 245, 251, 247), (248, 250, 263, 259), (240, 241, 242), (243, 244, 245), (246, 247, 248), (249, 250, 251), (252, 253, 254), (255, 256, 257), (258, 259, 260), (261, 262, 263), (246, 240, 242, 247), (241, 243, 245, 242), (244, 249, 251, 245), (250, 248, 247, 251), (258, 246, 248, 259), (249, 261, 263, 250), (262, 260, 259, 263), (252, 258, 260, 253), (261, 255, 257, 262), (256, 254, 253, 257), (240, 252, 254, 241), (255, 244, 243, 256), (246, 258, 252, 240), (278, 280, 268, 270), (284, 286, 281, 277), (285, 273, 267, 279), (269, 266, 275, 264), (272, 274, 287, 283), (271, 270, 269), (268, 267, 266), (265, 264, 272), (273, 274, 275), (276, 277, 278), (279, 280, 281), (282, 283, 284), (285, 286, 287), (265, 271, 269, 264), (270, 268, 266, 269), (267, 273, 275, 266), (274, 272, 264, 275), (282, 265, 272, 283), (273, 285, 287, 274), (286, 284, 283, 287), (276, 282, 284, 277), (285, 279, 281, 286), (280, 278, 277, 281), (271, 276, 278, 270), (279, 267, 268, 280), (265, 282, 276, 271), (305, 291, 299, 309), (311, 306, 301, 303), (298, 296, 307, 310), (289, 302, 308, 295), (288, 289, 290), (291, 292, 293), (294, 295, 296), (297, 298, 299), (300, 301, 302), (303, 304, 305), (306, 307, 308), (309, 310, 311), (305, 309, 311, 303), (291, 305, 304, 292), (290, 293, 292, 288), (310, 307, 306, 311), (296, 298, 297, 294), (300, 304, 303, 301), (295, 308, 307, 296), (289, 295, 294, 290), (309, 299, 298, 310), (308, 302, 301, 306), (302, 289, 288, 300), (299, 291, 293, 297), (304, 300, 288, 292), (326, 328, 315, 313), (332, 334, 329, 325), (333, 321, 316, 327), (314, 317, 323, 319), (320, 322, 335, 331), (312, 313, 314), (315, 316, 317), (318, 319, 320), (321, 322, 323), (324, 325, 326), (327, 328, 329), (330, 331, 332), (333, 334, 335), (318, 312, 314, 319), (313, 315, 317, 314), (316, 321, 323, 317), (322, 320, 319, 323), (330, 318, 320, 331), (321, 333, 335, 322), (334, 332, 331, 335), (324, 330, 332, 325), (333, 327, 329, 334), (328, 326, 325, 329), (312, 324, 326, 313), (327, 316, 315, 328), (318, 330, 324, 312), (350, 352, 340, 342), (356, 358, 353, 349), (357, 345, 339, 351), (341, 338, 347, 336), (344, 346, 359, 355), (343, 342, 341), (340, 339, 338), (337, 336, 344), (345, 346, 347), (348, 349, 350), (351, 352, 353), (354, 355, 356), (357, 358, 359), (337, 343, 341, 336), (342, 340, 338, 341), (339, 345, 347, 338), (346, 344, 336, 347), (354, 337, 344, 355), (345, 357, 359, 346), (358, 356, 355, 359), (348, 354, 356, 349), (357, 351, 353, 358), (352, 350, 349, 353), (343, 348, 350, 342), (351, 339, 340, 352), (337, 354, 348, 343), (377, 363, 371, 381), (383, 378, 373, 375), (370, 368, 379, 382), (361, 374, 380, 367), (365, 362, 366, 369), (360, 361, 362), (363, 364, 365), (366, 367, 368), (369, 370, 371), (372, 373, 374), (375, 376, 377), (378, 379, 380), (381, 382, 383), (377, 381, 383, 375), (363, 377, 376, 364), (362, 365, 364, 360), (382, 379, 378, 383), (368, 370, 369, 366), (372, 376, 375, 373), (367, 380, 379, 368), (361, 367, 366, 362), (381, 371, 370, 382), (380, 374, 373, 378), (374, 361, 360, 372), (371, 363, 365, 369), (376, 372, 360, 364), (408, 387, 395, 412), (407, 402, 397, 399), (413, 411, 403, 406), (414, 398, 404, 410), (389, 386, 390, 393), (384, 385, 386), (387, 388, 389), (390, 391, 392), (393, 394, 395), (396, 397, 398), (399, 400, 401), (402, 403, 404), (405, 406, 407), (401, 405, 407, 399), (408, 401, 400, 409), (386, 389, 388, 384), (406, 403, 402, 407), (392, 394, 393, 390), (396, 400, 399, 397), (410, 404, 403, 411), (385, 391, 390, 386), (412, 395, 394, 413), (404, 398, 397, 402), (414, 385, 384, 415), (395, 387, 389, 393), (409, 415, 384, 388), (400, 396, 415, 409), (398, 414, 415, 396), (405, 412, 413, 406), (391, 410, 411, 392), (387, 408, 409, 388), (385, 414, 410, 391), (394, 392, 411, 413), (401, 408, 412, 405), (430, 432, 419, 417), (436, 438, 433, 429), (437, 425, 420, 431), (418, 421, 427, 423), (424, 426, 439, 435), (416, 417, 418), (419, 420, 421), (422, 423, 424), (425, 426, 427), (428, 429, 430), (431, 432, 433), (434, 435, 436), (437, 438, 439), (422, 416, 418, 423), (417, 419, 421, 418), (420, 425, 427, 421), (426, 424, 423, 427), (434, 422, 424, 435), (425, 437, 439, 426), (438, 436, 435, 439), (428, 434, 436, 429), (437, 431, 433, 438), (432, 430, 429, 433), (416, 428, 430, 417), (431, 420, 419, 432), (422, 434, 428, 416), (454, 456, 444, 446), (460, 462, 457, 453), (461, 449, 443, 455), (445, 442, 451, 440), (448, 450, 463, 459), (447, 446, 445), (444, 443, 442), (441, 440, 448), (449, 450, 451), (452, 453, 454), (455, 456, 457), (458, 459, 460), (461, 462, 463), (441, 447, 445, 440), (446, 444, 442, 445), (443, 449, 451, 442), (450, 448, 440, 451), (458, 441, 448, 459), (449, 461, 463, 450), (462, 460, 459, 463), (452, 458, 460, 453), (461, 455, 457, 462), (456, 454, 453, 457), (447, 452, 454, 446), (455, 443, 444, 456), (441, 458, 452, 447), (481, 467, 475, 485), (487, 482, 477, 479), (474, 472, 483, 486), (465, 478, 484, 471), (469, 466, 470, 473), (464, 465, 466), (467, 468, 469), (470, 471, 472), (473, 474, 475), (476, 477, 478), (479, 480, 481), (482, 483, 484), (485, 486, 487), (481, 485, 487, 479), (467, 481, 480, 468), (466, 469, 468, 464), (486, 483, 482, 487), (472, 474, 473, 470), (476, 480, 479, 477), (471, 484, 483, 472), (465, 471, 470, 466), (485, 475, 474, 486), (484, 478, 477, 482), (478, 465, 464, 476), (475, 467, 469, 473), (480, 476, 464, 468), (512, 491, 499, 516), (511, 506, 501, 503), (517, 515, 507, 510), (518, 502, 508, 514), (493, 490, 494, 497), (488, 489, 490), (491, 492, 493), (494, 495, 496), (497, 498, 499), (500, 501, 502), (503, 504, 505), (506, 507, 508), (509, 510, 511), (505, 509, 511, 503), (512, 505, 504, 513), (490, 493, 492, 488), (510, 507, 506, 511), (496, 498, 497, 494), (500, 504, 503, 501), (514, 508, 507, 515), (489, 495, 494, 490), (516, 499, 498, 517), (508, 502, 501, 506), (518, 489, 488, 519), (499, 491, 493, 497), (513, 519, 488, 492), (504, 500, 519, 513), (502, 518, 519, 500), (509, 516, 517, 510), (495, 514, 515, 496), (491, 512, 513, 492), (489, 518, 514, 495), (498, 496, 515, 517), (505, 512, 516, 509), (534, 536, 523, 521), (540, 542, 537, 533), (541, 529, 524, 535), (522, 525, 531, 527), (528, 530, 543, 539), (520, 521, 522), (523, 524, 525), (526, 527, 528), (529, 530, 531), (532, 533, 534), (535, 536, 537), (538, 539, 540), (541, 542, 543), (526, 520, 522, 527), (521, 523, 525, 522), (524, 529, 531, 525), (530, 528, 527, 531), (538, 526, 528, 539), (529, 541, 543, 530), (542, 540, 539, 543), (532, 538, 540, 533), (541, 535, 537, 542), (536, 534, 533, 537), (520, 532, 534, 521), (535, 524, 523, 536), (526, 538, 532, 520), (558, 560, 548, 550), (564, 566, 561, 557), (565, 553, 547, 559), (549, 546, 555, 544), (552, 554, 567, 563), (551, 550, 549), (548, 547, 546), (545, 544, 552), (553, 554, 555), (556, 557, 558), (559, 560, 561), (562, 563, 564), (565, 566, 567), (545, 551, 549, 544), (550, 548, 546, 549), (547, 553, 555, 546), (554, 552, 544, 555), (562, 545, 552, 563), (553, 565, 567, 554), (566, 564, 563, 567), (556, 562, 564, 557), (565, 559, 561, 566), (560, 558, 557, 561), (551, 556, 558, 550), (559, 547, 548, 560), (545, 562, 556, 551), (585, 571, 579, 589), (591, 586, 581, 583), (578, 576, 587, 590), (569, 582, 588, 575), (573, 570, 574, 577), (568, 569, 570), (571, 572, 573), (574, 575, 576), (577, 578, 579), (580, 581, 582), (583, 584, 585), (586, 587, 588), (589, 590, 591), (585, 589, 591, 583), (571, 585, 584, 572), (570, 573, 572, 568), (590, 587, 586, 591), (576, 578, 577, 574), (580, 584, 583, 581), (575, 588, 587, 576), (569, 575, 574, 570), (589, 579, 578, 590), (588, 582, 581, 586), (582, 569, 568, 580), (579, 571, 573, 577), (584, 580, 568, 572), (616, 595, 603, 620), (615, 610, 605, 607), (621, 619, 611, 614), (622, 606, 612, 618), (597, 594, 598, 601), (592, 593, 594), (595, 596, 597), (598, 599, 600), (601, 602, 603), (604, 605, 606), (607, 608, 609), (610, 611, 612), (613, 614, 615), (609, 613, 615, 607), (616, 609, 608, 617), (594, 597, 596, 592), (614, 611, 610, 615), (600, 602, 601, 598), (604, 608, 607, 605), (618, 612, 611, 619), (593, 599, 598, 594), (620, 603, 602, 621), (612, 606, 605, 610), (622, 593, 592, 623), (603, 595, 597, 601), (617, 623, 592, 596), (608, 604, 623, 617), (606, 622, 623, 604), (613, 620, 621, 614), (599, 618, 619, 600), (595, 616, 617, 596), (593, 622, 618, 599), (602, 600, 619, 621), (609, 616, 620, 613), (638, 640, 627, 625), (644, 646, 641, 637), (645, 633, 628, 639), (626, 629, 635, 631), (632, 634, 647, 643), (624, 625, 626), (627, 628, 629), (630, 631, 632), (633, 634, 635), (636, 637, 638), (639, 640, 641), (642, 643, 644), (645, 646, 647), (630, 624, 626, 631), (625, 627, 629, 626), (628, 633, 635, 629), (634, 632, 631, 635), (642, 630, 632, 643), (633, 645, 647, 634), (646, 644, 643, 647), (636, 642, 644, 637), (645, 639, 641, 646), (640, 638, 637, 641), (624, 636, 638, 625), (639, 628, 627, 640), (630, 642, 636, 624), (662, 664, 652, 654), (668, 670, 665, 661), (669, 657, 651, 663), (653, 650, 659, 648), (656, 658, 671, 667), (655, 654, 653), (652, 651, 650), (649, 648, 656), (657, 658, 659), (660, 661, 662), (663, 664, 665), (666, 667, 668), (669, 670, 671), (649, 655, 653, 648), (654, 652, 650, 653), (651, 657, 659, 650), (658, 656, 648, 659), (666, 649, 656, 667), (657, 669, 671, 658), (670, 668, 667, 671), (660, 666, 668, 661), (669, 663, 665, 670), (664, 662, 661, 665), (655, 660, 662, 654), (663, 651, 652, 664), (649, 666, 660, 655), (689, 675, 683, 693), (695, 690, 685, 687), (682, 680, 691, 694), (673, 686, 692, 679), (677, 674, 678, 681), (672, 673, 674), (675, 676, 677), (678, 679, 680), (681, 682, 683), (684, 685, 686), (687, 688, 689), (690, 691, 692), (693, 694, 695), (689, 693, 695, 687), (675, 689, 688, 676), (674, 677, 676, 672), (694, 691, 690, 695), (680, 682, 681, 678), (684, 688, 687, 685), (679, 692, 691, 680), (673, 679, 678, 674), (693, 683, 682, 694), (692, 686, 685, 690), (686, 673, 672, 684), (683, 675, 677, 681), (688, 684, 672, 676), (720, 699, 707, 724), (719, 714, 709, 711), (725, 723, 715, 718), (726, 710, 716, 722), (701, 698, 702, 705), (696, 697, 698), (699, 700, 701), (702, 703, 704), (705, 706, 707), (708, 709, 710), (711, 712, 713), (714, 715, 716), (717, 718, 719), (713, 717, 719, 711), (720, 713, 712, 721), (698, 701, 700, 696), (718, 715, 714, 719), (704, 706, 705, 702), (708, 712, 711, 709), (722, 716, 715, 723), (697, 703, 702, 698), (724, 707, 706, 725), (716, 710, 709, 714), (726, 697, 696, 727), (707, 699, 701, 705), (721, 727, 696, 700), (712, 708, 727, 721), (710, 726, 727, 708), (717, 724, 725, 718), (703, 722, 723, 704), (699, 720, 721, 700), (697, 726, 722, 703), (706, 704, 723, 725), (713, 720, 724, 717)])
_uv = me_cube_016.uv_layers.new(name='UVMap')
_uv.uv.foreach_set('vector', [0.9644, 0.5771, 0.9606, 0.4999, 0.9741, 0.4991, 0.9741, 0.5776, 0.1714, 0.4979, 0.1035, 0.5115, 0.1081, 0.4434, 0.1759, 0.4298, 0.9726, 0.2173, 0.9824, 0.2163, 0.9824, 0.2921, 0.969, 0.2934, 0.6636, 0.004462, 0.7175, 0.01742, 0.7302, 0.08769, 0.6763, 0.07474, 0.6692, 0.8018, 0.6685, 0.8796, 0.6588, 0.88, 0.6588, 0.8028, 0.9549, 0.8336, 0.9578, 0.8213, 0.9659, 0.8231, 0.7218, 0.008592, 0.7274, 0.01571, 0.7175, 0.01742, 0.9581, 0.8989, 0.9659, 0.898, 0.9641, 0.9077, 0.6721, 0.8865, 0.6685, 0.8796, 0.6766, 0.8797, 0.9612, 0.5838, 0.9545, 0.5776, 0.9644, 0.5771, 0.9567, 0.4935, 0.9606, 0.4999, 0.9507, 0.5003, 0.1797, 0.4993, 0.1735, 0.5061, 0.1714, 0.4979, 0.9726, 0.2173, 0.9644, 0.2164, 0.9693, 0.2097, 0.9581, 0.8989, 0.9549, 0.8336, 0.9659, 0.8231, 0.9659, 0.898, 0.6687, 0.0, 0.7218, 0.008592, 0.7175, 0.01742, 0.6636, 0.004462, 0.7274, 0.01571, 0.7387, 0.08673, 0.7302, 0.08769, 0.7175, 0.01742, 0.6685, 0.8796, 0.6692, 0.8018, 0.6766, 0.8025, 0.6766, 0.8797, 0.1797, 0.4993, 0.1852, 0.505, 0.1803, 0.5164, 0.1735, 0.5061, 0.9824, 0.2163, 0.9726, 0.2173, 0.9693, 0.2097, 0.9788, 0.2088, 0.1035, 0.5115, 0.1714, 0.4979, 0.1735, 0.5061, 0.1057, 0.5197, 0.1852, 0.432, 0.1797, 0.4993, 0.1714, 0.4979, 0.1759, 0.4298, 0.9726, 0.2173, 0.969, 0.2934, 0.9591, 0.2926, 0.9644, 0.2164, 0.9606, 0.4999, 0.9644, 0.5771, 0.9545, 0.5776, 0.9507, 0.5003, 0.9549, 0.8336, 0.9419, 0.8229, 0.9444, 0.815, 0.9578, 0.8213, 0.7387, 0.01034, 0.7274, 0.01571, 0.7218, 0.008592, 0.7334, 0.0031, 0.9581, 0.8989, 0.9475, 0.8982, 0.9419, 0.8229, 0.9549, 0.8336, 0.3584, 0.6883, 0.3592, 0.6101, 0.3696, 0.6097, 0.3699, 0.6885, 0.6702, 0.6407, 0.6721, 0.7101, 0.611, 0.6906, 0.6091, 0.6212, 0.9843, 0.7231, 0.9945, 0.7217, 0.9945, 0.7964, 0.9807, 0.7982, 0.4404, 0.6914, 0.4404, 0.7686, 0.3887, 0.7648, 0.3887, 0.6876, 0.3815, 0.6885, 0.3833, 0.7644, 0.377, 0.7645, 0.3742, 0.6889, 0.9516, 0.9816, 0.9495, 0.9855, 0.9419, 0.9818, 0.7742, 0.4873, 0.7731, 0.4824, 0.782, 0.4872, 0.3845, 0.6813, 0.3887, 0.6876, 0.3815, 0.6885, 0.3845, 0.7716, 0.3833, 0.7644, 0.3887, 0.7648, 0.3562, 0.6942, 0.3503, 0.6877, 0.3584, 0.6883, 0.3566, 0.6038, 0.3592, 0.6101, 0.3506, 0.6103, 0.6735, 0.6328, 0.6767, 0.6397, 0.6702, 0.6407, 0.3752, 0.7721, 0.3707, 0.7657, 0.377, 0.7645, 0.9555, 0.9077, 0.9516, 0.9816, 0.9419, 0.9818, 0.9476, 0.9082, 0.8055, 0.5349, 0.7742, 0.4873, 0.782, 0.4872, 0.8129, 0.5333, 0.7731, 0.4824, 0.8056, 0.421, 0.8129, 0.4256, 0.782, 0.4872, 0.3833, 0.7644, 0.3815, 0.6885, 0.3887, 0.6876, 0.3887, 0.7648, 0.3752, 0.6818, 0.3845, 0.6813, 0.3815, 0.6885, 0.3742, 0.6889, 0.3845, 0.7716, 0.3752, 0.7721, 0.377, 0.7645, 0.3833, 0.7644, 0.6721, 0.7101, 0.6702, 0.6407, 0.6767, 0.6397, 0.6767, 0.7064, 0.6137, 0.6126, 0.6735, 0.6328, 0.6702, 0.6407, 0.6091, 0.6212, 0.9843, 0.7231, 0.9807, 0.7982, 0.9708, 0.7973, 0.9761, 0.722, 0.3592, 0.6101, 0.3584, 0.6883, 0.3503, 0.6877, 0.3506, 0.6103, 0.3685, 0.6942, 0.3562, 0.6942, 0.3584, 0.6883, 0.3699, 0.6885, 0.76, 0.4802, 0.7731, 0.4824, 0.7742, 0.4873, 0.7606, 0.4871, 0.9555, 0.9077, 0.9663, 0.9094, 0.9663, 0.984, 0.9516, 0.9816, 0.8798, 0.1537, 0.8616, 0.1509, 0.8531, 0.09538, 0.8621, 0.07201, 0.7434, 0.1078, 0.7907, 0.1051, 0.8029, 0.1761, 0.7494, 0.1685, 0.2372, 0.7973, 0.2372, 0.8728, 0.1939, 0.87, 0.196, 0.796, 0.1309, 0.8504, 0.1458, 0.8545, 0.1458, 0.9314, 0.1113, 0.9281, 0.6143, 0.2543, 0.6143, 0.3221, 0.5434, 0.311, 0.5434, 0.2432, 0.5054, 0.9315, 0.5034, 0.9407, 0.4982, 0.9284, 0.8616, 0.1509, 0.862, 0.1638, 0.8547, 0.1637, 0.1035, 0.9267, 0.1113, 0.9281, 0.106, 0.9346, 0.5434, 0.2432, 0.5379, 0.2402, 0.554, 0.231, 0.8074, 0.1892, 0.8029, 0.1761, 0.8058, 0.1739, 0.8897, 0.1638, 0.8827, 0.1874, 0.8798, 0.1537, 0.7907, 0.1051, 0.7889, 0.1001, 0.8074, 0.1016, 0.8621, 0.07201, 0.8897, 0.09306, 0.8801, 0.1036, 0.8798, 0.1537, 0.8621, 0.07201, 0.8801, 0.1036, 0.8897, 0.1638, 0.8616, 0.1509, 0.8798, 0.1537, 0.8827, 0.1874, 0.862, 0.1638, 0.4982, 0.9284, 0.5234, 0.8574, 0.5303, 0.8601, 0.5054, 0.9315, 0.09018, 0.1909, 0.1022, 0.1174, 0.1035, 0.115, 0.1035, 0.1956, 0.2372, 0.8728, 0.2372, 0.7973, 0.2439, 0.7973, 0.2439, 0.8728, 0.9998, 0.211, 0.9998, 0.2878, 0.9824, 0.2837, 0.9899, 0.2088, 0.2397, 0.8803, 0.2041, 0.8859, 0.1939, 0.87, 0.2372, 0.8728, 0.1309, 0.8504, 0.1113, 0.9281, 0.1035, 0.9267, 0.1157, 0.8523, 0.211, 0.7904, 0.2317, 0.7899, 0.2372, 0.7973, 0.196, 0.796, 0.8074, 0.1016, 0.8058, 0.1739, 0.8029, 0.1761, 0.7907, 0.1051, 0.5303, 0.9397, 0.5034, 0.9407, 0.5054, 0.9315, 0.5241, 0.9352, 0.554, 0.231, 0.6068, 0.2408, 0.6143, 0.2543, 0.5434, 0.2432, 0.0, 0.9578, 0.003723, 0.8928, 0.03048, 0.8829, 0.03048, 0.9507, 0.5743, 0.485, 0.5404, 0.5, 0.5388, 0.4246, 0.575, 0.4374, 0.2085, 0.3338, 0.2024, 0.2799, 0.2738, 0.2595, 0.2799, 0.3134, 0.2416, 0.2255, 0.2409, 0.1402, 0.2866, 0.1445, 0.2866, 0.22, 0.2547, 0.2357, 0.264, 0.2534, 0.2004, 0.2716, 0.2, 0.231, 0.3577, 0.2111, 0.2866, 0.215, 0.2897, 0.1361, 0.3572, 0.1356, 0.8591, 0.8324, 0.8552, 0.8102, 0.8647, 0.8178, 0.3659, 0.2111, 0.3592, 0.2186, 0.3577, 0.2111, 0.8587, 0.7395, 0.8508, 0.7405, 0.8647, 0.7314, 0.1944, 0.2201, 0.2064, 0.2172, 0.1989, 0.2275, 0.2799, 0.2553, 0.2738, 0.2595, 0.264, 0.2534, 0.4541, 0.8498, 0.4691, 0.8528, 0.457, 0.8574, 0.2024, 0.2799, 0.1939, 0.2789, 0.2004, 0.2716, 0.6134, 0.4335, 0.6188, 0.4265, 0.6208, 0.4349, 0.5958, 0.5066, 0.6134, 0.4335, 0.6208, 0.4349, 0.6023, 0.5077, 0.4461, 0.0925, 0.4461, 0.119, 0.4319, 0.1227, 0.4364, 0.09435, 0.2866, 0.215, 0.3577, 0.2111, 0.3592, 0.2186, 0.2943, 0.2307, 0.2, 0.3328, 0.1939, 0.2789, 0.2024, 0.2799, 0.2085, 0.3338, 0.2991, 0.1295, 0.3598, 0.125, 0.3572, 0.1356, 0.2897, 0.1361, 0.4628, 0.7752, 0.4691, 0.8528, 0.4541, 0.8498, 0.4575, 0.7745, 0.2388, 0.125, 0.2844, 0.137, 0.2866, 0.1445, 0.2409, 0.1402, 0.8552, 0.8102, 0.8508, 0.7405, 0.8587, 0.7395, 0.8647, 0.8178, 0.2421, 0.231, 0.1989, 0.2275, 0.2064, 0.2172, 0.2416, 0.2255, 0.2004, 0.2716, 0.264, 0.2534, 0.2738, 0.2595, 0.2024, 0.2799, 0.5254, 0.2242, 0.5114, 0.2059, 0.5291, 0.1902, 0.5291, 0.2245, 0.3659, 0.1355, 0.3659, 0.2111, 0.3577, 0.2111, 0.3572, 0.1356, 0.4862, 0.8489, 0.4923, 0.7782, 0.521, 0.7796, 0.521, 0.8528, 0.4691, 0.8528, 0.4628, 0.7752, 0.4923, 0.7782, 0.4862, 0.8489, 0.5291, 0.2146, 0.5358, 0.1953, 0.5412, 0.1902, 0.5412, 0.2235, 0.2844, 0.2275, 0.2421, 0.231, 0.2416, 0.2255, 0.2866, 0.22, 0.1989, 0.1371, 0.2388, 0.125, 0.2409, 0.1402, 0.1939, 0.1554, 0.5404, 0.5, 0.5743, 0.485, 0.5751, 0.4917, 0.5442, 0.5077, 0.8552, 0.8102, 0.8266, 0.8055, 0.8118, 0.7545, 0.8508, 0.7405, 0.2064, 0.2172, 0.1939, 0.1554, 0.2409, 0.1402, 0.2416, 0.2255, 0.5958, 0.5066, 0.5743, 0.485, 0.575, 0.4374, 0.6134, 0.4335, 0.9369, 0.4896, 0.9369, 0.434, 0.9527, 0.4371, 0.9513, 0.4901, 0.4617, 0.4216, 0.5388, 0.4215, 0.5388, 0.4967, 0.4617, 0.4967, 0.0693, 0.9065, 0.07839, 0.9059, 0.07953, 0.9689, 0.06657, 0.9688, 0.2896, 0.238, 0.3665, 0.2407, 0.3629, 0.3169, 0.286, 0.3142, 0.9992, 0.6241, 1.0, 0.6908, 0.9888, 0.6915, 0.9897, 0.6221, 0.8194, 0.9644, 0.8213, 0.9805, 0.8118, 0.9765, 0.5583, 0.1992, 0.5535, 0.1966, 0.5623, 0.1902, 0.2799, 0.3149, 0.286, 0.3142, 0.286, 0.3279, 0.07839, 0.9059, 0.07414, 0.8884, 0.07953, 0.893, 0.4551, 0.5077, 0.4617, 0.4967, 0.4617, 0.5048, 0.2341, 0.121, 0.2296, 0.1164, 0.2341, 0.1099, 0.9884, 0.6134, 0.9897, 0.6221, 0.9829, 0.6197, 0.0693, 0.9065, 0.05768, 0.8962, 0.06322, 0.89, 0.2799, 0.3149, 0.2831, 0.2501, 0.2896, 0.238, 0.286, 0.3142, 0.9513, 0.4901, 0.9527, 0.4371, 0.9616, 0.4339, 0.9616, 0.4895, 0.3685, 0.231, 0.3685, 0.306, 0.3629, 0.3169, 0.3665, 0.2407, 0.3629, 0.3243, 0.286, 0.3279, 0.286, 0.3142, 0.3629, 0.3169, 0.9884, 0.6134, 1.0, 0.6126, 0.9992, 0.6241, 0.9897, 0.6221, 0.07839, 0.9059, 0.0693, 0.9065, 0.06322, 0.89, 0.07414, 0.8884, 0.9821, 0.6892, 0.9829, 0.6197, 0.9897, 0.6221, 0.9888, 0.6915, 0.4551, 0.5077, 0.4552, 0.4229, 0.4617, 0.4216, 0.4617, 0.4967, 0.0693, 0.9065, 0.06657, 0.9688, 0.05283, 0.9629, 0.05768, 0.8962, 0.5388, 0.5048, 0.4617, 0.5048, 0.4617, 0.4967, 0.5388, 0.4967, 0.8194, 0.9644, 0.8367, 0.9851, 0.8349, 0.9854, 0.8213, 0.9805, 0.5591, 0.2094, 0.5535, 0.1966, 0.5583, 0.1992, 0.5623, 0.215, 0.8252, 0.9069, 0.8367, 0.9083, 0.8367, 0.9851, 0.8194, 0.9644, 0.8867, 0.003128, 0.8808, 0.06165, 0.8744, 0.05643, 0.8723, 0.002733, 0.443, 0.2136, 0.3659, 0.2136, 0.366, 0.1369, 0.4431, 0.1368, 0.8036, 0.9832, 0.7915, 0.9707, 0.7859, 0.921, 0.8016, 0.918, 0.5387, 0.4138, 0.4618, 0.4055, 0.4617, 0.3282, 0.5387, 0.3279, 0.1035, 0.1956, 0.1035, 0.2746, 0.09228, 0.2739, 0.09304, 0.1967, 0.3442, 0.8737, 0.3441, 0.8605, 0.3624, 0.8582, 0.8744, 0.05643, 0.863, 0.06772, 0.8559, 0.06182, 0.973, 0.8969, 0.9659, 0.8829, 0.9749, 0.8867, 0.7915, 0.9707, 0.7955, 0.9846, 0.7883, 0.99, 0.3319, 0.8716, 0.3246, 0.8694, 0.3297, 0.859, 0.8789, 0.07072, 0.8808, 0.06165, 0.8867, 0.06764, 0.982, 0.892, 0.9833, 0.8833, 0.9888, 0.8872, 0.8036, 0.9832, 0.8107, 0.9857, 0.8054, 0.9921, 0.3513, 0.9262, 0.3442, 0.8737, 0.3624, 0.8582, 0.3624, 0.933, 0.8723, 0.002733, 0.8744, 0.05643, 0.8559, 0.06182, 0.8541, 0.0, 0.4547, 0.405, 0.4533, 0.3442, 0.4617, 0.3282, 0.4618, 0.4055, 0.9888, 0.8173, 0.9749, 0.8867, 0.9659, 0.8829, 0.9808, 0.815, 0.982, 0.892, 0.973, 0.8969, 0.9749, 0.8867, 0.9833, 0.8833, 0.7915, 0.9707, 0.8036, 0.9832, 0.8054, 0.9921, 0.7955, 0.9846, 0.3659, 0.2136, 0.443, 0.2136, 0.443, 0.2195, 0.3659, 0.2195, 0.4495, 0.136, 0.4495, 0.213, 0.443, 0.2136, 0.4431, 0.1368, 0.8036, 0.9832, 0.8016, 0.918, 0.8107, 0.9202, 0.8107, 0.9857, 0.3659, 0.1295, 0.4432, 0.125, 0.4431, 0.1368, 0.366, 0.1369, 0.3442, 0.8737, 0.3319, 0.8716, 0.3297, 0.859, 0.3441, 0.8605, 0.8789, 0.07072, 0.863, 0.06772, 0.8744, 0.05643, 0.8808, 0.06165, 0.3513, 0.9262, 0.3447, 0.9379, 0.3319, 0.8716, 0.3442, 0.8737, 0.8676, 0.6276, 0.8936, 0.6231, 0.8809, 0.6847, 0.8586, 0.6731, 0.3759, 0.8477, 0.3707, 0.7721, 0.4425, 0.7746, 0.4425, 0.85, 0.1861, 0.352, 0.1109, 0.3531, 0.11, 0.3329, 0.1871, 0.3347, 0.9138, 0.06786, 0.8929, 0.05349, 0.8867, 0.004878, 0.9138, 0.0, 0.1871, 0.4286, 0.1119, 0.4298, 0.111, 0.3618, 0.1863, 0.3607, 0.2232, 0.1099, 0.2296, 0.1178, 0.2231, 0.1178, 0.9302, 0.6901, 0.9126, 0.6861, 0.9331, 0.6828, 0.111, 0.3618, 0.1035, 0.36, 0.1109, 0.3531, 0.8945, 0.6951, 0.8902, 0.7013, 0.8809, 0.6847, 0.3573, 0.5299, 0.366, 0.5125, 0.366, 0.5408, 0.8561, 0.6167, 0.861, 0.6126, 0.8676, 0.6276, 0.499, 0.1544, 0.4747, 0.1662, 0.4777, 0.1498, 0.8586, 0.6731, 0.8706, 0.7063, 0.847, 0.6794, 0.8676, 0.6276, 0.8586, 0.6731, 0.847, 0.6794, 0.8561, 0.6167, 0.9302, 0.6901, 0.9093, 0.699, 0.8969, 0.6853, 0.9126, 0.6861, 0.9331, 0.615, 0.9331, 0.6828, 0.9126, 0.6861, 0.9271, 0.6126, 0.48, 0.2195, 0.4747, 0.1662, 0.499, 0.1544, 0.5114, 0.2029, 0.1109, 0.3531, 0.1861, 0.352, 0.1863, 0.3607, 0.111, 0.3618, 0.9147, 0.6231, 0.8969, 0.6853, 0.8945, 0.6883, 0.8958, 0.621, 0.4506, 0.1467, 0.4777, 0.1498, 0.4747, 0.1662, 0.4495, 0.1572, 0.1044, 0.4285, 0.1035, 0.36, 0.111, 0.3618, 0.1119, 0.4298, 0.8586, 0.6731, 0.8809, 0.6847, 0.8902, 0.7013, 0.8706, 0.7063, 0.4777, 0.1498, 0.4898, 0.1105, 0.5114, 0.1001, 0.499, 0.1544, 0.1002, 0.2746, 0.1002, 0.3036, 0.0923, 0.31, 0.09228, 0.2858, 0.8809, 0.6847, 0.8936, 0.6231, 0.8945, 0.6265, 0.8945, 0.6951, 0.8969, 0.6853, 0.9147, 0.6231, 0.9271, 0.6126, 0.9126, 0.6861, 0.5276, 0.1521, 0.5114, 0.1238, 0.5807, 0.1137, 0.5615, 0.15, 0.5387, 0.4085, 0.5387, 0.3332, 0.6048, 0.3356, 0.6048, 0.4109, 0.6796, 0.9226, 0.682, 0.8546, 0.7201, 0.8524, 0.7201, 0.9279, 0.6116, 0.9259, 0.6365, 0.9007, 0.6365, 0.9685, 0.6099, 0.9625, 0.3502, 0.7826, 0.3502, 0.8582, 0.2972, 0.8579, 0.2972, 0.7823, 0.885, 0.9846, 0.8647, 0.9703, 0.8878, 0.977, 0.1552, 0.08082, 0.1553, 0.07036, 0.1612, 0.07533, 0.8878, 0.9045, 0.8688, 0.91, 0.8838, 0.8981, 0.5817, 0.1001, 0.5911, 0.1141, 0.5807, 0.1137, 0.6129, 0.3356, 0.6048, 0.3356, 0.6064, 0.3279, 0.6048, 0.4109, 0.6129, 0.411, 0.6058, 0.4208, 0.8555, 0.5547, 0.8492, 0.5602, 0.8351, 0.5394, 0.5739, 0.1776, 0.5911, 0.1857, 0.5838, 0.1902, 0.5155, 0.1786, 0.5739, 0.1776, 0.5838, 0.1902, 0.5153, 0.1901, 0.1325, 0.08619, 0.1056, 0.0745, 0.1035, 0.05857, 0.1289, 0.07881, 0.1952, 0.01676, 0.1612, 0.07533, 0.1553, 0.07036, 0.1893, 0.01178, 0.8692, 0.6106, 0.8492, 0.5602, 0.8555, 0.5547, 0.8755, 0.6052, 0.2886, 0.8578, 0.2799, 0.7831, 0.2972, 0.7823, 0.2972, 0.8579, 0.6129, 0.3356, 0.6129, 0.411, 0.6048, 0.4109, 0.6048, 0.3356, 0.6767, 0.8471, 0.6995, 0.839, 0.7201, 0.8524, 0.682, 0.8546, 0.8647, 0.9703, 0.8688, 0.91, 0.8878, 0.9045, 0.8878, 0.977, 0.5615, 0.15, 0.5807, 0.1137, 0.5911, 0.1141, 0.5752, 0.1495, 0.8351, 0.5394, 0.8704, 0.4935, 0.8755, 0.4985, 0.8555, 0.5547, 0.9304, 0.165, 0.9105, 0.1661, 0.8897, 0.1522, 0.9272, 0.1569, 0.1789, 0.125, 0.1552, 0.08082, 0.1612, 0.07533, 0.1952, 0.1225, 0.9304, 0.07201, 0.9272, 0.1569, 0.8897, 0.1522, 0.8975, 0.07723, 0.1035, 0.05857, 0.1375, 0.0, 0.1681, 0.01664, 0.1289, 0.07881, 0.6365, 0.9007, 0.6116, 0.9259, 0.6091, 0.9176, 0.6317, 0.8918, 0.5739, 0.1776, 0.5615, 0.15, 0.5752, 0.1495, 0.5911, 0.1857, 0.339, 0.5832, 0.31, 0.5679, 0.3161, 0.5599, 0.3573, 0.5799, 0.1552, 0.08082, 0.1325, 0.08619, 0.1289, 0.07881, 0.1553, 0.07036, 0.2851, 0.6038, 0.2799, 0.587, 0.31, 0.5679, 0.339, 0.5832, 0.3573, 0.5187, 0.3573, 0.5799, 0.3161, 0.5599, 0.3198, 0.5125, 0.5155, 0.1786, 0.5276, 0.1521, 0.5615, 0.15, 0.5739, 0.1776, 0.07183, 0.2876, 0.07315, 0.3114, 0.02314, 0.3086, 0.0, 0.2838, 0.5379, 0.3087, 0.4627, 0.3087, 0.4625, 0.2371, 0.5378, 0.2371, 0.4858, 0.0512, 0.4354, 0.04203, 0.4351, 2.157e-08, 0.5026, 0.0, 0.01363, 0.6553, 0.0, 0.625, 0.05268, 0.6188, 0.05275, 0.6557, 0.8351, 0.6104, 0.76, 0.6106, 0.76, 0.5351, 0.8351, 0.5349, 0.3408, 0.05427, 0.3355, 0.04359, 0.3528, 0.05262, 0.07315, 0.3114, 0.09224, 0.3208, 0.08594, 0.3246, 0.07036, 0.7025, 0.05525, 0.6913, 0.07045, 0.6933, 0.4994, 0.0925, 0.4971, 0.08335, 0.5119, 0.07156, 0.4625, 0.231, 0.4625, 0.2371, 0.4551, 0.2382, 0.09224, 0.2536, 0.089, 0.2685, 0.07515, 0.2713, 0.06359, 0.6071, 0.07045, 0.6104, 0.05268, 0.6188, 0.02022, 0.253, 0.02198, 0.2377, 0.02924, 0.235, 0.07515, 0.2713, 0.02022, 0.253, 0.02924, 0.235, 0.09224, 0.2536, 0.07183, 0.2876, 0.07515, 0.2713, 0.089, 0.2685, 0.08094, 0.2879, 0.3528, 0.05262, 0.3563, 0.1068, 0.3527, 0.112, 0.3408, 0.05427, 0.5379, 0.3173, 0.4626, 0.3173, 0.4627, 0.3087, 0.5379, 0.3087, 0.4321, 0.08323, 0.4971, 0.08335, 0.4994, 0.0925, 0.4319, 0.0925, 0.2875, 0.06497, 0.3006, 0.1123, 0.2858, 0.1149, 0.2823, 0.06075, 0.05275, 0.6557, 0.05268, 0.6188, 0.07045, 0.6104, 0.06677, 0.6516, 0.3355, 0.04359, 0.3453, 0.004279, 0.3563, 0.0, 0.3528, 0.05262, 0.4991, 0.0446, 0.5119, 0.07156, 0.4971, 0.08335, 0.4858, 0.0512, 0.4539, 0.3023, 0.4551, 0.2382, 0.4625, 0.2371, 0.4627, 0.3087, 0.314, 0.04175, 0.3355, 0.04359, 0.3408, 0.05427, 0.3161, 0.05502, 0.02314, 0.3086, 0.07315, 0.3114, 0.08594, 0.3246, 0.02077, 0.3304, 0.3196, 0.1049, 0.3161, 0.05502, 0.3408, 0.05427, 0.3527, 0.112, 0.3006, 0.1123, 0.2875, 0.06497, 0.3161, 0.05502, 0.3196, 0.1049, 0.2852, 0.05465, 0.314, 0.04175, 0.3161, 0.05502, 0.2875, 0.06497, 0.5115, 0.01582, 0.4991, 0.0446, 0.4858, 0.0512, 0.5026, 0.0, 0.05525, 0.6913, 0.05275, 0.6557, 0.06677, 0.6516, 0.07045, 0.6933, 0.07315, 0.3114, 0.07183, 0.2876, 0.08094, 0.2879, 0.09224, 0.3208, 0.01013, 0.6763, 0.01363, 0.6553, 0.05275, 0.6557, 0.05525, 0.6913, 0.4971, 0.08335, 0.4321, 0.08323, 0.4354, 0.04203, 0.4858, 0.0512, 0.07515, 0.2713, 0.07183, 0.2876, 0.0, 0.2838, 0.02022, 0.253, 0.9507, 0.4946, 0.9452, 0.5712, 0.9291, 0.5709, 0.9305, 0.4936, 0.2121, 0.01411, 0.2801, 0.02705, 0.2739, 0.1024, 0.2059, 0.0895, 0.01037, 0.3501, 0.01868, 0.3518, 0.0188, 0.428, 0.0, 0.4281, 0.08331, 0.4183, 0.02874, 0.428, 0.02721, 0.3516, 0.08178, 0.3419, 0.931, 0.2918, 0.941, 0.2157, 0.9522, 0.2159, 0.9462, 0.2935, 0.7985, 0.9007, 0.7952, 0.9063, 0.7888, 0.9001, 0.9291, 0.5709, 0.928, 0.5775, 0.9206, 0.5708, 0.8016, 0.8136, 0.7924, 0.8234, 0.789, 0.8113, 0.01868, 0.3518, 0.0233, 0.3446, 0.02721, 0.3516, 0.1952, 0.09526, 0.2059, 0.0895, 0.2018, 0.1099, 0.2823, 0.1077, 0.2698, 0.1099, 0.2739, 0.1024, 0.2038, 0.01377, 0.2093, 0.0, 0.2121, 0.01411, 0.9538, 0.2089, 0.9591, 0.2156, 0.9522, 0.2159, 0.8016, 0.8136, 0.7985, 0.9007, 0.7888, 0.9001, 0.7924, 0.8234, 0.9305, 0.4936, 0.9291, 0.5709, 0.9206, 0.5708, 0.922, 0.4935, 0.0188, 0.428, 0.01868, 0.3518, 0.02721, 0.3516, 0.02874, 0.428, 0.0233, 0.3446, 0.08331, 0.3304, 0.08178, 0.3419, 0.02721, 0.3516, 0.9538, 0.2992, 0.9407, 0.3008, 0.931, 0.2918, 0.9462, 0.2935, 0.9423, 0.2088, 0.9538, 0.2089, 0.9522, 0.2159, 0.941, 0.2157, 0.9591, 0.2156, 0.9591, 0.2928, 0.9462, 0.2935, 0.9522, 0.2159, 0.1952, 0.09526, 0.2038, 0.01377, 0.2121, 0.01411, 0.2059, 0.0895, 0.1933, 0.4298, 0.1933, 0.5058, 0.1869, 0.505, 0.1852, 0.4308, 0.2698, 0.1099, 0.2018, 0.1099, 0.2059, 0.0895, 0.2739, 0.1024, 0.7985, 0.9007, 0.8079, 0.9049, 0.8107, 0.918, 0.7952, 0.9063, 0.9507, 0.5818, 0.928, 0.5775, 0.9291, 0.5709, 0.9452, 0.5712, 0.8016, 0.8136, 0.8107, 0.8233, 0.8079, 0.9049, 0.7985, 0.9007, 0.9827, 0.9077, 0.9829, 0.985, 0.9663, 0.9851, 0.9683, 0.9088, 0.009244, 0.5231, 0.07836, 0.5267, 0.07836, 0.6036, 0.009244, 0.6, 0.4319, 0.0846, 0.4221, 0.07524, 0.4205, 0.006835, 0.4319, 0.007933, 0.3584, 0.01682, 0.4105, 0.007241, 0.4149, 0.08425, 0.3599, 0.09147, 0.7594, 0.9706, 0.7669, 0.8929, 0.7791, 0.8926, 0.7791, 0.9698, 0.09081, 0.3591, 0.1006, 0.3304, 0.1023, 0.347, 0.4156, 0.000926, 0.4205, 0.006835, 0.4105, 0.007241, 0.3563, 0.07817, 0.3599, 0.09147, 0.3593, 0.1088, 0.4221, 0.07524, 0.4194, 0.09797, 0.4149, 0.08425, 0.0, 0.6003, 0.009244, 0.6, 0.00578, 0.6071, 0.08938, 0.9688, 0.08454, 0.9755, 0.07953, 0.9672, 0.0008893, 0.5232, 0.00682, 0.517, 0.009244, 0.5231, 0.1025, 0.8942, 0.09428, 0.8932, 0.09991, 0.8884, 0.09901, 0.4077, 0.09081, 0.3591, 0.1023, 0.347, 0.1019, 0.422, 0.3624, 0.0, 0.4156, 0.000926, 0.4105, 0.007241, 0.3584, 0.01682, 0.4205, 0.006835, 0.4221, 0.07524, 0.4149, 0.08425, 0.4105, 0.007241, 0.4194, 0.09797, 0.3593, 0.1088, 0.3599, 0.09147, 0.4149, 0.08425, 0.08331, 0.4216, 0.09901, 0.4077, 0.1023, 0.4394, 0.08649, 0.4288, 0.4221, 0.07524, 0.4319, 0.0846, 0.4272, 0.09171, 0.4194, 0.09797, 0.7856, 0.8922, 0.7856, 0.9694, 0.7791, 0.9698, 0.7791, 0.8926, 0.0, 0.6003, 0.0008893, 0.5232, 0.009244, 0.5231, 0.009244, 0.6, 0.1025, 0.8942, 0.08938, 0.9688, 0.07953, 0.9672, 0.09428, 0.8932, 0.9829, 0.985, 0.9827, 0.9077, 0.9897, 0.9077, 0.9898, 0.9851, 0.09081, 0.3591, 0.08347, 0.3447, 0.08668, 0.3388, 0.1006, 0.3304, 0.08938, 0.9688, 0.1025, 0.9725, 0.09798, 0.9794, 0.08454, 0.9755, 0.09901, 0.4077, 0.08331, 0.4216, 0.08347, 0.3447, 0.09081, 0.3591, 0.8812, 0.2248, 0.8968, 0.224, 0.8968, 0.2968, 0.87, 0.3103, 0.6796, 0.6515, 0.7281, 0.619, 0.729, 0.6922, 0.6767, 0.7063, 0.9206, 0.5037, 0.9206, 0.5792, 0.8774, 0.5791, 0.8755, 0.5024, 0.9052, 0.815, 0.876, 0.812, 0.8647, 0.7409, 0.9042, 0.745, 0.179, 0.8589, 0.1823, 0.8509, 0.1853, 0.8585, 0.7822, 0.2092, 0.7908, 0.2088, 0.7885, 0.2143, 0.9116, 0.7432, 0.9042, 0.745, 0.9076, 0.7355, 0.7465, 0.2698, 0.7397, 0.2752, 0.7396, 0.2646, 0.1536, 0.8584, 0.1486, 0.8579, 0.1516, 0.8504, 0.8608, 0.2234, 0.8639, 0.2088, 0.8812, 0.2248, 0.7281, 0.619, 0.7313, 0.6126, 0.7365, 0.6184, 0.87, 0.3103, 0.8562, 0.2915, 0.8597, 0.281, 0.8812, 0.2248, 0.87, 0.3103, 0.8597, 0.281, 0.8608, 0.2234, 0.8968, 0.224, 0.8812, 0.2248, 0.8639, 0.2088, 0.8935, 0.215, 0.1853, 0.8585, 0.1861, 0.9338, 0.1798, 0.9342, 0.179, 0.8589, 0.6796, 0.6401, 0.7313, 0.6126, 0.7281, 0.619, 0.6796, 0.6515, 0.784, 0.3264, 0.7397, 0.2752, 0.7465, 0.2698, 0.7908, 0.321, 0.7332, 0.6957, 0.6775, 0.7211, 0.6767, 0.7063, 0.729, 0.6922, 0.9042, 0.745, 0.8647, 0.7409, 0.867, 0.7314, 0.9076, 0.7355, 0.9052, 0.815, 0.9042, 0.745, 0.9116, 0.7432, 0.9116, 0.8131, 0.8933, 0.4935, 0.9175, 0.4962, 0.9206, 0.5037, 0.8755, 0.5024, 0.7365, 0.6184, 0.7365, 0.6914, 0.729, 0.6922, 0.7281, 0.619, 0.1516, 0.8504, 0.1823, 0.8509, 0.179, 0.8589, 0.1536, 0.8584, 0.7396, 0.2646, 0.7822, 0.2092, 0.7885, 0.2143, 0.7465, 0.2698, 0.1458, 0.9342, 0.1536, 0.8584, 0.179, 0.8589, 0.1798, 0.9342, 0.08933, 0.6013, 0.08932, 0.5239, 0.09973, 0.5273, 0.1032, 0.6005, 0.6143, 0.2404, 0.6681, 0.2538, 0.675, 0.3267, 0.6191, 0.3177, 0.9663, 0.07282, 0.9761, 0.07201, 0.9744, 0.1457, 0.961, 0.1488, 0.6741, 0.3548, 0.6765, 0.4242, 0.6154, 0.4052, 0.6129, 0.3358, 0.04396, 0.9674, 0.04265, 0.8897, 0.05199, 0.8901, 0.05199, 0.9679, 0.6784, 0.3462, 0.6838, 0.3536, 0.6741, 0.3548, 0.2178, 0.1099, 0.2178, 0.1183, 0.2105, 0.1112, 0.03455, 0.9732, 0.03048, 0.9665, 0.04396, 0.9674, 0.0391, 0.8829, 0.04265, 0.8897, 0.03438, 0.8892, 0.9539, 0.3996, 0.9662, 0.4157, 0.9582, 0.4211, 0.08591, 0.517, 0.08932, 0.5239, 0.07944, 0.5238, 0.9579, 0.344, 0.9643, 0.3268, 0.9662, 0.336, 0.6766, 0.2533, 0.6681, 0.2538, 0.6713, 0.2461, 0.616, 0.3279, 0.6784, 0.3462, 0.6741, 0.3548, 0.6129, 0.3358, 0.6838, 0.3536, 0.6838, 0.4178, 0.6765, 0.4242, 0.6741, 0.3548, 0.9744, 0.1457, 0.9761, 0.07201, 0.9843, 0.07263, 0.9843, 0.1481, 0.04265, 0.8897, 0.04396, 0.9674, 0.03048, 0.9665, 0.03438, 0.8892, 0.9579, 0.344, 0.9479, 0.3341, 0.9572, 0.328, 0.9643, 0.3268, 0.6849, 0.2493, 0.6766, 0.2533, 0.6713, 0.2461, 0.6794, 0.2422, 0.6681, 0.2538, 0.6143, 0.2404, 0.6149, 0.231, 0.6713, 0.2461, 0.9539, 0.3996, 0.9579, 0.344, 0.9662, 0.336, 0.9662, 0.4157, 0.6766, 0.2533, 0.6849, 0.3255, 0.675, 0.3267, 0.6681, 0.2538, 0.08932, 0.5239, 0.08933, 0.6013, 0.07836, 0.6013, 0.07944, 0.5238, 0.9395, 0.4086, 0.9539, 0.3996, 0.9582, 0.4211, 0.9418, 0.4139, 0.961, 0.1488, 0.9744, 0.1457, 0.979, 0.1524, 0.9641, 0.1564, 0.9479, 0.3341, 0.9579, 0.344, 0.9539, 0.3996, 0.9395, 0.4086, 0.2531, 0.8838, 0.254, 0.9571, 0.2439, 0.9575, 0.2469, 0.8831, 0.8138, 0.421, 0.7635, 0.3977, 0.7635, 0.3268, 0.8138, 0.35, 0.9536, 0.7331, 0.9622, 0.7355, 0.9609, 0.7954, 0.947, 0.797, 0.1752, 0.7731, 0.1752, 0.8504, 0.1209, 0.8501, 0.1209, 0.7728, 0.1155, 0.7735, 0.1156, 0.849, 0.1103, 0.8488, 0.1078, 0.7737, 0.6837, 0.8004, 0.6767, 0.7808, 0.6909, 0.7906, 0.9636, 0.8136, 0.9609, 0.7954, 0.9708, 0.7959, 0.7421, 0.9048, 0.7386, 0.8922, 0.745, 0.8927, 0.5535, 0.2066, 0.5477, 0.1931, 0.5535, 0.1902, 0.7465, 0.9642, 0.7594, 0.9708, 0.7486, 0.9831, 0.2661, 0.9663, 0.254, 0.9571, 0.2722, 0.9594, 0.7509, 0.9058, 0.7542, 0.8943, 0.7594, 0.8961, 0.2392, 0.1099, 0.2392, 0.1194, 0.2341, 0.1153, 0.7129, 0.836, 0.6837, 0.8004, 0.6909, 0.7906, 0.7257, 0.839, 0.6767, 0.7808, 0.7099, 0.7211, 0.7257, 0.7306, 0.6909, 0.7906, 0.9609, 0.7954, 0.9622, 0.7355, 0.9708, 0.7217, 0.9708, 0.7959, 0.1156, 0.849, 0.1155, 0.7735, 0.1209, 0.7728, 0.1209, 0.8501, 0.7509, 0.9058, 0.7421, 0.9048, 0.745, 0.8927, 0.7542, 0.8943, 0.5535, 0.2066, 0.5464, 0.208, 0.5412, 0.1995, 0.5477, 0.1931, 0.1035, 0.8502, 0.1035, 0.7728, 0.1078, 0.7737, 0.1103, 0.8488, 0.7465, 0.9642, 0.7509, 0.9058, 0.7594, 0.8961, 0.7594, 0.9708, 0.7555, 0.3884, 0.7534, 0.3269, 0.7635, 0.3268, 0.7635, 0.3977, 0.254, 0.9571, 0.2531, 0.8838, 0.2722, 0.8823, 0.2722, 0.9594, 0.7365, 0.9624, 0.7465, 0.9642, 0.7486, 0.9831, 0.74, 0.9804, 0.947, 0.797, 0.9609, 0.7954, 0.9636, 0.8136, 0.9535, 0.8134, 0.7421, 0.9048, 0.7509, 0.9058, 0.7465, 0.9642, 0.7365, 0.9624, 0.8748, 0.3383, 0.8959, 0.3363, 0.8905, 0.3956, 0.8572, 0.4055, 0.5765, 0.02999, 0.5765, 0.09777, 0.5119, 0.08068, 0.5119, 0.0129, 0.01635, 0.8829, 0.008564, 0.8044, 0.05283, 0.8063, 0.05283, 0.8816, 0.8997, 0.8981, 0.8723, 0.8981, 0.8725, 0.8233, 0.9118, 0.8358, 0.8562, 0.2847, 0.803, 0.2749, 0.8006, 0.2088, 0.8562, 0.2105, 0.8007, 0.2827, 0.7954, 0.2744, 0.803, 0.2749, 0.8959, 0.3363, 0.8994, 0.3281, 0.9024, 0.3357, 0.0, 0.802, 0.003816, 0.7928, 0.008564, 0.8044, 0.9039, 0.4107, 0.8926, 0.412, 0.8905, 0.3956, 0.2634, 0.8737, 0.2795, 0.8747, 0.2766, 0.8822, 0.2795, 0.7992, 0.2632, 0.7983, 0.2693, 0.7899, 0.8647, 0.8228, 0.8684, 0.815, 0.8725, 0.8233, 0.5787, 0.02158, 0.5852, 0.02994, 0.5765, 0.02999, 0.5224, 0.0, 0.5787, 0.02158, 0.5765, 0.02999, 0.5119, 0.0129, 0.8959, 0.3363, 0.8748, 0.3383, 0.8809, 0.3268, 0.8994, 0.3281, 0.803, 0.2749, 0.8562, 0.2847, 0.854, 0.2925, 0.8007, 0.2827, 0.5852, 0.02994, 0.5852, 0.09772, 0.5765, 0.09777, 0.5765, 0.02999, 0.008564, 0.8044, 0.01635, 0.8829, 0.003806, 0.8825, 0.0, 0.802, 0.2634, 0.8737, 0.2632, 0.7983, 0.2795, 0.7992, 0.2795, 0.8747, 0.003816, 0.7928, 0.04937, 0.7984, 0.05283, 0.8063, 0.008564, 0.8044, 0.7954, 0.2744, 0.7908, 0.211, 0.8006, 0.2088, 0.803, 0.2749, 0.8572, 0.4055, 0.8905, 0.3956, 0.8926, 0.412, 0.8599, 0.412, 0.8725, 0.8233, 0.8723, 0.8981, 0.8654, 0.8975, 0.8647, 0.8228, 0.2766, 0.8822, 0.2466, 0.8823, 0.2439, 0.8747, 0.2634, 0.8737, 0.8905, 0.3956, 0.8959, 0.3363, 0.9024, 0.3357, 0.9039, 0.4107, 0.2632, 0.7983, 0.2634, 0.8737, 0.2439, 0.8747, 0.2439, 0.7992, 0.156, 0.5943, 0.1284, 0.607, 0.111, 0.5352, 0.1483, 0.5426, 0.4453, 0.2549, 0.4453, 0.3226, 0.3744, 0.3115, 0.3744, 0.2437, 0.4551, 0.4685, 0.3838, 0.4668, 0.3786, 0.4215, 0.4537, 0.4215, 0.6371, 0.07509, 0.6111, 0.07966, 0.593, 0.006394, 0.6276, 0.008744, 0.0618, 0.7856, 0.007698, 0.7856, 0.01184, 0.7103, 0.06594, 0.7103, 0.005025, 0.7928, 0.0, 0.7854, 0.007698, 0.7856, 0.06887, 0.7839, 0.05912, 0.7928, 0.0618, 0.7856, 0.01184, 0.7103, 0.003338, 0.71, 0.009024, 0.7025, 0.1035, 0.537, 0.1054, 0.5286, 0.111, 0.5352, 0.6086, 0.08777, 0.6042, 0.08127, 0.6111, 0.07966, 0.3744, 0.2437, 0.3685, 0.2413, 0.3792, 0.231, 0.5852, 0.008258, 0.587, 0.0, 0.593, 0.006394, 0.4355, 0.2328, 0.4539, 0.254, 0.4453, 0.2549, 0.3792, 0.231, 0.4355, 0.2328, 0.4453, 0.2549, 0.3744, 0.2437, 0.156, 0.5943, 0.1765, 0.6008, 0.1819, 0.6098, 0.1508, 0.6078, 0.007698, 0.7856, 0.0618, 0.7856, 0.05912, 0.7928, 0.005025, 0.7928, 0.4539, 0.254, 0.4539, 0.3218, 0.4453, 0.3226, 0.4453, 0.2549, 0.009024, 0.7025, 0.06312, 0.7025, 0.06594, 0.7103, 0.01184, 0.7103, 0.7478, 0.4135, 0.7479, 0.338, 0.7534, 0.338, 0.7534, 0.4135, 0.3754, 0.469, 0.3707, 0.4236, 0.3786, 0.4215, 0.3838, 0.4668, 0.0, 0.7854, 0.003338, 0.71, 0.01184, 0.7103, 0.007698, 0.7856, 0.1483, 0.5426, 0.111, 0.5352, 0.1054, 0.5286, 0.1437, 0.5315, 0.593, 0.006394, 0.6111, 0.07966, 0.6042, 0.08127, 0.5852, 0.008258, 0.7189, 0.421, 0.6867, 0.421, 0.6866, 0.4135, 0.7209, 0.4124, 0.111, 0.5352, 0.1284, 0.607, 0.1236, 0.6096, 0.1035, 0.537, 0.7145, 0.3387, 0.7209, 0.4124, 0.6866, 0.4135, 0.6866, 0.338, 0.7479, 0.338, 0.7478, 0.4135, 0.7209, 0.4124, 0.7145, 0.3387, 0.7502, 0.421, 0.7189, 0.421, 0.7209, 0.4124, 0.7478, 0.4135, 0.176, 0.5421, 0.1483, 0.5426, 0.1437, 0.5315, 0.1819, 0.5197, 0.3714, 0.5097, 0.3754, 0.469, 0.3838, 0.4668, 0.3794, 0.5097, 0.6838, 0.3279, 0.7205, 0.3317, 0.7145, 0.3387, 0.6866, 0.338, 0.6636, 0.07526, 0.6371, 0.07509, 0.6276, 0.008744, 0.6636, 0.0004808, 0.4545, 0.5097, 0.3794, 0.5097, 0.3838, 0.4668, 0.4551, 0.4685, 0.1765, 0.6008, 0.156, 0.5943, 0.1483, 0.5426, 0.176, 0.5421, 0.9521, 0.08136, 0.9549, 0.1555, 0.9388, 0.1567, 0.9405, 0.08473, 0.4521, 0.3374, 0.4533, 0.4146, 0.3789, 0.4145, 0.3776, 0.3373, 0.9723, 0.3278, 0.9836, 0.3268, 0.9817, 0.3925, 0.9662, 0.394, 0.1939, 0.6899, 0.1939, 0.6125, 0.2705, 0.6126, 0.2705, 0.6899, 0.9455, 0.001454, 0.9552, 0.05602, 0.9442, 0.05395, 0.9365, 0.0, 0.9378, 0.0785, 0.9405, 0.08473, 0.9304, 0.08481, 0.9832, 0.4014, 0.9817, 0.3925, 0.9906, 0.3949, 0.9275, 0.05958, 0.9365, 0.07158, 0.9239, 0.06648, 0.2392, 0.1171, 0.245, 0.1099, 0.2458, 0.1171, 0.9498, 0.07201, 0.961, 0.0825, 0.9521, 0.08136, 0.3771, 0.4215, 0.3707, 0.415, 0.3789, 0.4145, 0.4455, 0.3279, 0.4509, 0.3342, 0.4521, 0.3374, 0.9424, 0.06303, 0.9371, 0.05716, 0.9442, 0.05395, 0.2653, 0.6994, 0.195, 0.6964, 0.1939, 0.6899, 0.2705, 0.6899, 0.9405, 0.08473, 0.9388, 0.1567, 0.9304, 0.1542, 0.9304, 0.08481, 0.9817, 0.3925, 0.9836, 0.3268, 0.9906, 0.3294, 0.9906, 0.3949, 0.9552, 0.05602, 0.9455, 0.001454, 0.9591, 0.005698, 0.9591, 0.0613, 0.9138, 0.05818, 0.9275, 0.05958, 0.9239, 0.06648, 0.9144, 0.0664, 0.9537, 0.06516, 0.9424, 0.06303, 0.9442, 0.05395, 0.9552, 0.05602, 0.9371, 0.05716, 0.9371, 0.00156, 0.9365, 0.0, 0.9442, 0.05395, 0.3847, 0.3301, 0.4455, 0.3279, 0.4521, 0.3374, 0.3776, 0.3373, 0.452, 0.4215, 0.3771, 0.4215, 0.3789, 0.4145, 0.4533, 0.4146, 0.9549, 0.1555, 0.9521, 0.08136, 0.961, 0.0825, 0.961, 0.1519, 0.9378, 0.0785, 0.9498, 0.07201, 0.9521, 0.08136, 0.9405, 0.08473, 0.9662, 0.394, 0.9817, 0.3925, 0.9832, 0.4014, 0.9674, 0.4029, 0.9275, 0.05958, 0.9138, 0.05818, 0.9228, 0.006446, 0.9365, 0.0, 0.8247, 0.4602, 0.8345, 0.524, 0.818, 0.526, 0.8132, 0.4637, 0.3707, 0.3286, 0.3707, 0.4058, 0.2944, 0.4051, 0.2944, 0.3279, 0.09537, 0.502, 0.08453, 0.5041, 0.08331, 0.4461, 0.09537, 0.4394, 0.1916, 0.316, 0.1145, 0.3139, 0.1167, 0.2365, 0.1937, 0.2387, 0.3835, 0.9306, 0.3826, 0.9889, 0.3756, 0.9903, 0.3803, 0.9285, 0.1937, 0.3318, 0.1885, 0.3329, 0.1916, 0.316, 0.2023, 0.1137, 0.2105, 0.1099, 0.2105, 0.1191, 0.5806, 0.8876, 0.5755, 0.8699, 0.5842, 0.8775, 0.3837, 0.9986, 0.3826, 0.9889, 0.3937, 0.982, 0.8245, 0.4489, 0.8345, 0.4511, 0.8247, 0.4602, 0.2832, 0.4158, 0.2869, 0.4055, 0.2944, 0.4051, 0.5875, 0.8882, 0.5882, 0.8745, 0.5986, 0.8725, 0.3728, 1.0, 0.3707, 0.9796, 0.3756, 0.9903, 0.5806, 0.8876, 0.5745, 0.953, 0.5673, 0.9366, 0.5755, 0.8699, 0.1885, 0.3329, 0.1143, 0.3203, 0.1145, 0.3139, 0.1916, 0.316, 0.108, 0.3136, 0.1035, 0.2477, 0.1167, 0.2365, 0.1145, 0.3139, 0.3826, 0.9889, 0.3835, 0.9306, 0.3937, 0.9264, 0.3937, 0.982, 0.5875, 0.8882, 0.5806, 0.8876, 0.5842, 0.8775, 0.5882, 0.8745, 0.3837, 0.9986, 0.3728, 1.0, 0.3756, 0.9903, 0.3826, 0.9889, 0.2696, 0.5069, 0.2728, 0.4296, 0.2774, 0.4306, 0.2774, 0.5138, 0.5878, 0.9448, 0.5875, 0.8882, 0.5986, 0.8725, 0.5986, 0.9402, 0.3558, 0.4197, 0.2832, 0.4158, 0.2944, 0.4051, 0.3707, 0.4058, 0.2869, 0.4055, 0.2799, 0.3307, 0.2944, 0.3279, 0.2944, 0.4051, 0.8129, 0.4586, 0.8245, 0.4489, 0.8247, 0.4602, 0.8132, 0.4637, 0.8302, 0.5349, 0.8181, 0.529, 0.818, 0.526, 0.8345, 0.524, 0.5806, 0.8876, 0.5875, 0.8882, 0.5878, 0.9448, 0.5745, 0.953, 0.8571, 0.8912, 0.8351, 0.8943, 0.8262, 0.8434, 0.8462, 0.8433, 0.4541, 0.7744, 0.4541, 0.6989, 0.5269, 0.699, 0.5269, 0.7745, 0.6588, 0.8172, 0.6588, 0.885, 0.6153, 0.8918, 0.6302, 0.8253, 0.8259, 0.0, 0.8485, 0.004074, 0.8477, 0.06057, 0.8053, 0.06057, 0.6741, 0.1828, 0.6678, 0.1087, 0.7348, 0.111, 0.7348, 0.1863, 0.5611, 0.889, 0.5632, 0.8828, 0.5673, 0.8948, 0.8351, 0.8943, 0.8341, 0.9039, 0.8276, 0.9019, 0.7348, 0.111, 0.7368, 0.1032, 0.7434, 0.1109, 0.8118, 0.8393, 0.8149, 0.8324, 0.8262, 0.8434, 0.5369, 0.885, 0.5312, 0.8833, 0.5422, 0.8699, 0.8643, 0.9069, 0.8554, 0.9044, 0.8571, 0.8912, 0.8541, 0.06397, 0.8492, 0.07076, 0.8477, 0.06057, 0.6266, 0.8018, 0.6302, 0.8253, 0.6091, 0.8213, 0.8571, 0.8912, 0.8462, 0.8433, 0.8643, 0.84, 0.8643, 0.9069, 0.8351, 0.8943, 0.8571, 0.8912, 0.8554, 0.9044, 0.8341, 0.9039, 0.5673, 0.8948, 0.5673, 0.9438, 0.5605, 0.942, 0.5611, 0.889, 0.6302, 0.8253, 0.6153, 0.8918, 0.6091, 0.8891, 0.6091, 0.8213, 0.7434, 0.1109, 0.7434, 0.1863, 0.7348, 0.1863, 0.7348, 0.111, 0.5369, 0.885, 0.5406, 0.9379, 0.5315, 0.9376, 0.5312, 0.8833, 0.8053, 0.06057, 0.8477, 0.06057, 0.8492, 0.07076, 0.8057, 0.07076, 0.6762, 0.1001, 0.7368, 0.1032, 0.7348, 0.111, 0.6678, 0.1087, 0.6266, 0.8018, 0.6455, 0.805, 0.6588, 0.8172, 0.6302, 0.8253, 0.4552, 0.6914, 0.5178, 0.6884, 0.5269, 0.699, 0.4541, 0.6989, 0.5422, 0.8699, 0.5632, 0.8828, 0.5611, 0.889, 0.5369, 0.885, 0.8262, 0.8434, 0.8351, 0.8943, 0.8276, 0.9019, 0.8118, 0.8393, 0.5406, 0.9379, 0.5369, 0.885, 0.5611, 0.889, 0.5605, 0.942, 0.3081, 0.4751, 0.2954, 0.4566, 0.3462, 0.4425, 0.3526, 0.4696, 0.6755, 0.5079, 0.7508, 0.5077, 0.7508, 0.5757, 0.6755, 0.5759, 0.4465, 0.85, 0.4535, 0.935, 0.4175, 0.935, 0.4181, 0.8572, 0.2076, 0.5657, 0.2077, 0.5467, 0.2565, 0.5422, 0.2593, 0.5727, 0.6811, 0.4284, 0.6811, 0.5037, 0.6293, 0.5001, 0.6293, 0.4247, 0.05504, 0.1805, 0.05389, 0.1663, 0.06069, 0.1748, 0.2954, 0.4566, 0.2827, 0.4509, 0.2887, 0.4455, 0.2754, 0.6125, 0.2659, 0.6024, 0.2754, 0.6024, 0.3555, 0.4197, 0.3631, 0.4214, 0.3462, 0.4425, 0.1939, 0.5339, 0.1999, 0.5306, 0.2077, 0.5467, 0.293, 0.5125, 0.2799, 0.507, 0.3009, 0.5039, 0.2677, 0.527, 0.2754, 0.5308, 0.2565, 0.5422, 0.241, 0.4492, 0.2493, 0.4568, 0.2355, 0.4647, 0.2018, 0.4384, 0.241, 0.4492, 0.2355, 0.4647, 0.1939, 0.4498, 0.3081, 0.4751, 0.3009, 0.5039, 0.2799, 0.507, 0.2968, 0.4749, 0.06069, 0.1748, 0.09018, 0.2203, 0.08453, 0.226, 0.05504, 0.1805, 0.2493, 0.4568, 0.2696, 0.526, 0.262, 0.527, 0.2355, 0.4647, 0.621, 0.5016, 0.6208, 0.4246, 0.6293, 0.4247, 0.6293, 0.5001, 0.7508, 0.5839, 0.6745, 0.5929, 0.6755, 0.5759, 0.7508, 0.5757, 0.2593, 0.5727, 0.2565, 0.5422, 0.2754, 0.5308, 0.267, 0.5716, 0.05389, 0.1663, 0.07253, 0.1152, 0.09018, 0.115, 0.06069, 0.1748, 0.3526, 0.4696, 0.3462, 0.4425, 0.3631, 0.4214, 0.3621, 0.4612, 0.2565, 0.5422, 0.2077, 0.5467, 0.1999, 0.5306, 0.2677, 0.527, 0.02862, 0.1666, 0.05389, 0.1663, 0.05504, 0.1805, 0.03104, 0.1696, 0.3462, 0.4425, 0.2954, 0.4566, 0.2887, 0.4455, 0.3555, 0.4197, 0.1955, 0.9622, 0.1939, 0.8859, 0.2231, 0.8872, 0.2231, 0.9627, 0.03209, 0.235, 0.0, 0.183, 0.03104, 0.1696, 0.06269, 0.2158, 0.004688, 0.1591, 0.02862, 0.1666, 0.03104, 0.1696, 0.0, 0.183, 0.241, 0.4492, 0.2564, 0.4296, 0.2696, 0.4314, 0.2493, 0.4568, 0.2659, 0.6024, 0.2593, 0.5727, 0.267, 0.5716, 0.2754, 0.6024, 0.2954, 0.4566, 0.3081, 0.4751, 0.2968, 0.4749, 0.2827, 0.4509, 0.05389, 0.1663, 0.02862, 0.1666, 0.04039, 0.1172, 0.07253, 0.1152, 0.9116, 0.8136, 0.9162, 0.7445, 0.947, 0.7314, 0.947, 0.8072, 0.3009, 0.5039, 0.3081, 0.4751, 0.3526, 0.4696, 0.3631, 0.499, 0.8453, 0.3288, 0.8291, 0.3819, 0.8138, 0.3832, 0.8261, 0.3268, 0.6879, 0.5059, 0.6938, 0.4277, 0.7593, 0.4287, 0.76, 0.5059, 0.9906, 0.4692, 0.9791, 0.4681, 0.9749, 0.4029, 0.9906, 0.4044, 0.5933, 0.6035, 0.5967, 0.6806, 0.5345, 0.6863, 0.5312, 0.6092, 0.7016, 0.263, 0.7325, 0.3251, 0.7229, 0.3267, 0.692, 0.2646, 0.5974, 0.5972, 0.6064, 0.6035, 0.5933, 0.6035, 0.6064, 0.6803, 0.6013, 0.6874, 0.5967, 0.6806, 0.7015, 0.2539, 0.7087, 0.2585, 0.7016, 0.263, 0.9791, 0.4681, 0.9781, 0.4771, 0.9723, 0.4713, 0.9455, 0.6291, 0.9331, 0.6278, 0.9434, 0.6205, 0.8295, 0.3912, 0.8291, 0.3819, 0.838, 0.3863, 0.6915, 0.2555, 0.692, 0.2646, 0.6849, 0.2651, 0.6909, 0.421, 0.6938, 0.4277, 0.6853, 0.4275, 0.7015, 0.2539, 0.7307, 0.2088, 0.7396, 0.2132, 0.7087, 0.2585, 0.6064, 0.6035, 0.6064, 0.6803, 0.5967, 0.6806, 0.5933, 0.6035, 0.9749, 0.4029, 0.9791, 0.4681, 0.9723, 0.4713, 0.9662, 0.406, 0.7325, 0.3251, 0.7016, 0.263, 0.7087, 0.2585, 0.7396, 0.3207, 0.6915, 0.2555, 0.7015, 0.2539, 0.7016, 0.263, 0.692, 0.2646, 0.9791, 0.4681, 0.9906, 0.4692, 0.9892, 0.4782, 0.9781, 0.4771, 0.6938, 0.4277, 0.6879, 0.5059, 0.6838, 0.5048, 0.6853, 0.4275, 0.9455, 0.6291, 0.9497, 0.6982, 0.9411, 0.7032, 0.9331, 0.6278, 0.8506, 0.4472, 0.8295, 0.3912, 0.838, 0.3863, 0.8572, 0.4424, 0.8291, 0.3819, 0.8453, 0.3288, 0.8572, 0.3327, 0.838, 0.3863, 0.9609, 0.6268, 0.9455, 0.6291, 0.9434, 0.6205, 0.961, 0.6126, 0.8295, 0.3912, 0.8146, 0.3924, 0.8138, 0.3832, 0.8291, 0.3819, 0.961, 0.6965, 0.9497, 0.6982, 0.9455, 0.6291, 0.9609, 0.6268, 0.8437, 0.0731, 0.8224, 0.1221, 0.8074, 0.1232, 0.8291, 0.07201, 0.2553, 0.7059, 0.2542, 0.7832, 0.1939, 0.7827, 0.195, 0.7053, 0.8615, 0.9749, 0.85, 0.9734, 0.8459, 0.9069, 0.8615, 0.9089, 0.7953, 0.006164, 0.7953, 0.08335, 0.7387, 0.08681, 0.7387, 0.009621, 0.7464, 0.6692, 0.7811, 0.7299, 0.7719, 0.7314, 0.7377, 0.6707, 0.8004, 0.0, 0.8053, 0.006255, 0.7953, 0.006164, 0.8053, 0.08344, 0.8004, 0.09027, 0.7953, 0.08335, 0.7453, 0.6595, 0.7533, 0.6654, 0.7464, 0.6692, 0.85, 0.9734, 0.8485, 0.9823, 0.8428, 0.9762, 0.9257, 0.9723, 0.9366, 0.9782, 0.9273, 0.9818, 0.8226, 0.1313, 0.8224, 0.1221, 0.8314, 0.1267, 0.259, 0.6994, 0.2628, 0.7062, 0.2553, 0.7059, 0.2577, 0.7899, 0.2542, 0.7832, 0.2628, 0.7834, 0.7453, 0.6595, 0.7794, 0.6126, 0.7883, 0.6169, 0.7533, 0.6654, 0.8053, 0.006255, 0.8053, 0.08344, 0.7953, 0.08335, 0.7953, 0.006164, 0.8459, 0.9069, 0.85, 0.9734, 0.8428, 0.9762, 0.8367, 0.9095, 0.7811, 0.7299, 0.7464, 0.6692, 0.7533, 0.6654, 0.7883, 0.7253, 0.7365, 0.6623, 0.7453, 0.6595, 0.7464, 0.6692, 0.7377, 0.6707, 0.85, 0.9734, 0.8615, 0.9749, 0.8597, 0.9837, 0.8485, 0.9823, 0.2542, 0.7832, 0.2553, 0.7059, 0.2628, 0.7062, 0.2628, 0.7834, 0.9257, 0.9723, 0.9293, 0.9061, 0.9366, 0.9081, 0.9366, 0.9782, 0.8461, 0.1892, 0.8226, 0.1313, 0.8314, 0.1267, 0.8531, 0.1847, 0.8224, 0.1221, 0.8437, 0.0731, 0.8531, 0.07551, 0.8314, 0.1267, 0.9118, 0.9775, 0.9257, 0.9723, 0.9273, 0.9818, 0.9132, 0.9862, 0.8226, 0.1313, 0.8079, 0.1324, 0.8074, 0.1232, 0.8224, 0.1221, 0.9211, 0.9106, 0.9293, 0.9061, 0.9257, 0.9723, 0.9118, 0.9775, 0.7787, 0.8746, 0.7597, 0.8746, 0.7424, 0.8298, 0.7767, 0.8372, 0.08298, 0.497, 0.007916, 0.4945, 0.007671, 0.4281, 0.08273, 0.4305, 0.8846, 0.412, 0.9005, 0.4652, 0.8572, 0.4762, 0.873, 0.4134, 0.2815, 0.8685, 0.3146, 0.8685, 0.3246, 0.9304, 0.2799, 0.9304, 0.1132, 0.6929, 0.1132, 0.6174, 0.184, 0.6173, 0.184, 0.6928, 0.1051, 0.6174, 0.112, 0.6099, 0.1132, 0.6174, 0.7597, 0.8746, 0.7659, 0.8911, 0.7501, 0.8922, 0.9068, 0.4693, 0.9025, 0.4755, 0.9005, 0.4652, 0.7365, 0.8277, 0.7529, 0.8113, 0.7424, 0.8298, 0.3142, 0.8582, 0.3184, 0.8641, 0.3146, 0.8685, 0.9171, 0.3966, 0.9315, 0.3988, 0.9219, 0.4112, 0.007916, 0.4945, 0.007606, 0.5033, 0.00016, 0.4964, 0.7767, 0.8372, 0.7664, 0.8119, 0.7888, 0.8177, 0.7787, 0.8746, 0.7767, 0.8372, 0.7888, 0.8177, 0.7888, 0.8849, 0.7597, 0.8746, 0.7787, 0.8746, 0.7751, 0.8895, 0.7659, 0.8911, 0.1132, 0.6174, 0.1132, 0.6929, 0.1035, 0.6912, 0.1051, 0.6174, 0.08298, 0.517, 0.007606, 0.5033, 0.007916, 0.4945, 0.08298, 0.497, 0.9005, 0.4652, 0.8846, 0.412, 0.9068, 0.4151, 0.9068, 0.4693, 0.9099, 0.3268, 0.9315, 0.3988, 0.9171, 0.3966, 0.9039, 0.3301, 0.9025, 0.4755, 0.8603, 0.4863, 0.8572, 0.4762, 0.9005, 0.4652, 0.112, 0.6099, 0.1825, 0.6098, 0.184, 0.6173, 0.1132, 0.6174, 0.7767, 0.8372, 0.7424, 0.8298, 0.7529, 0.8113, 0.7664, 0.8119, 0.00016, 0.4964, 0.0, 0.4294, 0.007671, 0.4281, 0.007916, 0.4945, 0.3146, 0.8685, 0.2815, 0.8685, 0.2823, 0.8582, 0.3142, 0.8582, 0.7424, 0.8298, 0.7597, 0.8746, 0.7501, 0.8922, 0.7365, 0.8277, 0.9315, 0.3988, 0.9099, 0.3268, 0.9395, 0.327, 0.9395, 0.3939, 0.272, 0.3824, 0.2632, 0.3971, 0.2095, 0.4249, 0.2269, 0.3795, 0.8118, 0.8113, 0.7367, 0.8097, 0.7367, 0.7376, 0.8118, 0.7391, 0.9741, 0.5719, 0.979, 0.4935, 0.9934, 0.4953, 0.9946, 0.5719, 0.305, 0.6444, 0.3022, 0.6213, 0.3375, 0.6257, 0.3427, 0.648, 0.3551, 0.7748, 0.2799, 0.7748, 0.2799, 0.6993, 0.3551, 0.6993, 0.2799, 0.6765, 0.3023, 0.655, 0.2852, 0.6814, 0.2632, 0.3971, 0.2768, 0.4138, 0.2708, 0.4182, 0.2178, 0.1152, 0.2231, 0.1099, 0.2231, 0.1205, 0.2064, 0.4296, 0.1939, 0.4059, 0.2095, 0.4249, 0.2832, 0.6143, 0.289, 0.6103, 0.3022, 0.6213, 0.2708, 0.3469, 0.2768, 0.3515, 0.2593, 0.357, 0.6098, 0.5411, 0.6356, 0.5601, 0.6091, 0.574, 0.2143, 0.3513, 0.197, 0.3575, 0.2064, 0.3338, 0.2593, 0.357, 0.2143, 0.3513, 0.2064, 0.3338, 0.2708, 0.3469, 0.5635, 0.7887, 0.5908, 0.7845, 0.5924, 0.8021, 0.5622, 0.7987, 0.2799, 0.7748, 0.3551, 0.7748, 0.3551, 0.7823, 0.2799, 0.7823, 0.6745, 0.5195, 0.6356, 0.5601, 0.6098, 0.5411, 0.6525, 0.5077, 0.9797, 0.006482, 0.9797, 0.06615, 0.9591, 0.05096, 0.9777, 0.0, 0.7365, 0.7314, 0.8116, 0.7329, 0.8118, 0.7391, 0.7367, 0.7376, 0.628, 0.5858, 0.6091, 0.574, 0.6356, 0.5601, 0.6371, 0.5827, 0.3023, 0.655, 0.3503, 0.6948, 0.3452, 0.6993, 0.2852, 0.6814, 0.2269, 0.3795, 0.2095, 0.4249, 0.1939, 0.4059, 0.2181, 0.3801, 0.3375, 0.6257, 0.3022, 0.6213, 0.289, 0.6103, 0.3503, 0.6038, 0.305, 0.6444, 0.3023, 0.655, 0.2799, 0.6765, 0.2921, 0.6417, 0.2095, 0.4249, 0.2632, 0.3971, 0.2708, 0.4182, 0.2064, 0.4296, 0.5622, 0.7987, 0.5689, 0.8607, 0.5312, 0.8651, 0.5312, 0.7973, 0.5924, 0.8021, 0.5924, 0.8699, 0.5689, 0.8607, 0.5622, 0.7987, 0.3022, 0.6213, 0.305, 0.6444, 0.2921, 0.6417, 0.2832, 0.6143, 0.2143, 0.3513, 0.2269, 0.3795, 0.2181, 0.3801, 0.197, 0.3575, 0.6659, 0.6126, 0.628, 0.5858, 0.6371, 0.5827, 0.6745, 0.6065, 0.5506, 0.7848, 0.5635, 0.7887, 0.5622, 0.7987, 0.5312, 0.7973, 0.3023, 0.655, 0.305, 0.6444, 0.3427, 0.648, 0.3503, 0.6948, 0.9369, 0.4143, 0.9369, 0.4898, 0.9155, 0.4901, 0.9068, 0.412, 0.2593, 0.357, 0.272, 0.3824, 0.2269, 0.3795, 0.2143, 0.3513, 0.07799, 0.7867, 0.07799, 0.7095, 0.09403, 0.7097, 0.08722, 0.7866, 0.6129, 0.727, 0.6672, 0.7156, 0.6657, 0.791, 0.6091, 0.8018, 0.9112, 0.9746, 0.9013, 0.9732, 0.8977, 0.8981, 0.9112, 0.8999, 0.3825, 0.5097, 0.4516, 0.5133, 0.4516, 0.5902, 0.3825, 0.5867, 0.3706, 0.7058, 0.3706, 0.7832, 0.3594, 0.7832, 0.3551, 0.7056, 0.07906, 0.6874, 0.0824, 0.7009, 0.07045, 0.6933, 0.09403, 0.7097, 0.09522, 0.7028, 0.1026, 0.7094, 0.3742, 0.587, 0.3825, 0.5867, 0.3801, 0.5938, 0.9013, 0.9732, 0.8981, 0.9811, 0.8931, 0.9743, 0.08809, 0.6926, 0.1009, 0.6934, 0.09074, 0.7002, 0.6757, 0.7912, 0.6711, 0.7986, 0.6657, 0.791, 0.09282, 0.6164, 0.1009, 0.6071, 0.1008, 0.6173, 0.6757, 0.7155, 0.6672, 0.7156, 0.6711, 0.7101, 0.3742, 0.587, 0.3707, 0.5162, 0.3825, 0.5097, 0.3825, 0.5867, 0.08722, 0.7866, 0.09403, 0.7097, 0.1026, 0.7094, 0.1026, 0.7866, 0.8977, 0.8981, 0.9013, 0.9732, 0.8931, 0.9743, 0.8878, 0.899, 0.4492, 0.5973, 0.3801, 0.5938, 0.3825, 0.5867, 0.4516, 0.5902, 0.358, 0.6993, 0.3696, 0.6993, 0.3706, 0.7058, 0.3551, 0.7056, 0.9013, 0.9732, 0.9112, 0.9746, 0.9078, 0.9823, 0.8981, 0.9811, 0.6672, 0.7156, 0.6129, 0.727, 0.613, 0.717, 0.6711, 0.7101, 0.08809, 0.6926, 0.09282, 0.6164, 0.1008, 0.6173, 0.1009, 0.6934, 0.6757, 0.7155, 0.6757, 0.7912, 0.6657, 0.791, 0.6672, 0.7156, 0.07799, 0.7095, 0.07799, 0.7867, 0.06887, 0.786, 0.07223, 0.709, 0.07906, 0.6874, 0.08809, 0.6926, 0.09074, 0.7002, 0.0824, 0.7009, 0.07953, 0.7025, 0.09522, 0.7028, 0.09403, 0.7097, 0.07799, 0.7095, 0.08247, 0.6164, 0.09282, 0.6164, 0.08809, 0.6926, 0.07906, 0.6874, 0.9125, 0.8989, 0.9118, 0.8214, 0.9339, 0.8221, 0.9317, 0.8998, 0.5326, 0.7, 0.5876, 0.6933, 0.5862, 0.7698, 0.5312, 0.7766, 0.6417, 0.8974, 0.6516, 0.8991, 0.65, 0.9753, 0.6365, 0.973, 0.3825, 0.5973, 0.4517, 0.5973, 0.4516, 0.6747, 0.3824, 0.6747, 0.2409, 0.8925, 0.2409, 0.9698, 0.2293, 0.9698, 0.2293, 0.8925, 0.2023, 0.121, 0.1952, 0.1145, 0.2023, 0.1099, 0.6535, 0.9809, 0.65, 0.9753, 0.66, 0.9753, 0.3741, 0.6747, 0.3824, 0.6747, 0.38, 0.6813, 0.6516, 0.8991, 0.6554, 0.8918, 0.66, 0.8988, 0.9722, 0.6954, 0.9821, 0.6957, 0.9795, 0.7035, 0.5962, 0.77, 0.5887, 0.7814, 0.5862, 0.7698, 0.9739, 0.6184, 0.9773, 0.6126, 0.9821, 0.6189, 0.5962, 0.6933, 0.5876, 0.6933, 0.5915, 0.6874, 0.3741, 0.6747, 0.3707, 0.6062, 0.3825, 0.5973, 0.3824, 0.6747, 0.9317, 0.8998, 0.9339, 0.8221, 0.9419, 0.8217, 0.9419, 0.8989, 0.65, 0.9753, 0.6516, 0.8991, 0.66, 0.8988, 0.66, 0.9753, 0.4492, 0.6813, 0.38, 0.6813, 0.3824, 0.6747, 0.4516, 0.6747, 0.2287, 0.8859, 0.2407, 0.8859, 0.2409, 0.8925, 0.2293, 0.8925, 0.2407, 0.9764, 0.2287, 0.9764, 0.2293, 0.9698, 0.2409, 0.9698, 0.2231, 0.9699, 0.2231, 0.8925, 0.2293, 0.8925, 0.2293, 0.9698, 0.9722, 0.6954, 0.9739, 0.6184, 0.9821, 0.6189, 0.9821, 0.6957, 0.5962, 0.6933, 0.5962, 0.77, 0.5862, 0.7698, 0.5876, 0.6933, 0.5887, 0.7814, 0.5334, 0.7845, 0.5312, 0.7766, 0.5862, 0.7698, 0.9314, 0.9061, 0.9181, 0.9053, 0.9125, 0.8989, 0.9317, 0.8998, 0.9181, 0.815, 0.9343, 0.8151, 0.9339, 0.8221, 0.9118, 0.8214, 0.9635, 0.6185, 0.9739, 0.6184, 0.9722, 0.6954, 0.961, 0.6868, 0.4623, 0.8582, 0.492, 0.8574, 0.4856, 0.9241, 0.4541, 0.9212, 0.6678, 0.1139, 0.6678, 0.1817, 0.5948, 0.1898, 0.5948, 0.122, 0.05373, 0.8766, 0.05283, 0.8007, 0.08936, 0.8029, 0.0902, 0.8776, 0.4175, 0.9248, 0.3883, 0.9214, 0.3781, 0.85, 0.4175, 0.8546, 0.7892, 0.6335, 0.8395, 0.6137, 0.8387, 0.6841, 0.7883, 0.7039, 0.9008, 0.2919, 0.8998, 0.2992, 0.8968, 0.2917, 0.8998, 0.2088, 0.9008, 0.2164, 0.8968, 0.2162, 0.8387, 0.6841, 0.847, 0.6833, 0.842, 0.6922, 0.4982, 0.9316, 0.4954, 0.9335, 0.4856, 0.9241, 0.386, 0.9264, 0.3819, 0.9238, 0.3883, 0.9214, 0.5948, 0.122, 0.5911, 0.1207, 0.594, 0.1139, 0.1021, 0.8015, 0.08936, 0.8029, 0.09786, 0.7939, 0.09641, 0.8884, 0.0902, 0.8776, 0.1021, 0.8768, 0.594, 0.1139, 0.6563, 0.1001, 0.6678, 0.1139, 0.5948, 0.122, 0.8998, 0.2088, 0.931, 0.2088, 0.931, 0.2164, 0.9008, 0.2164, 0.8968, 0.2917, 0.8968, 0.2162, 0.9008, 0.2164, 0.9008, 0.2919, 0.0902, 0.8776, 0.08936, 0.8029, 0.1021, 0.8015, 0.1021, 0.8768, 0.842, 0.6922, 0.7897, 0.7066, 0.7883, 0.7039, 0.8387, 0.6841, 0.5911, 0.1885, 0.5911, 0.1207, 0.5948, 0.122, 0.5948, 0.1898, 0.05613, 0.7928, 0.09786, 0.7939, 0.08936, 0.8029, 0.05283, 0.8007, 0.847, 0.6126, 0.847, 0.6833, 0.8387, 0.6841, 0.8395, 0.6137, 0.4541, 0.9212, 0.4856, 0.9241, 0.4954, 0.9335, 0.4613, 0.9319, 0.3781, 0.85, 0.3883, 0.9214, 0.3819, 0.9238, 0.3707, 0.8523, 0.931, 0.2993, 0.8998, 0.2992, 0.9008, 0.2919, 0.931, 0.292, 0.4856, 0.9241, 0.492, 0.8574, 0.4982, 0.8588, 0.4982, 0.9316, 0.931, 0.2164, 0.931, 0.292, 0.9008, 0.2919, 0.9008, 0.2164, 0.1756, 0.7315, 0.1821, 0.7551, 0.1127, 0.7588, 0.1181, 0.726, 0.5312, 0.5188, 0.5312, 0.5866, 0.4632, 0.6009, 0.4632, 0.5331, 0.5758, 0.5174, 0.5759, 0.5933, 0.5387, 0.5895, 0.5493, 0.5151, 0.5209, 0.6326, 0.5211, 0.6623, 0.4544, 0.6817, 0.4541, 0.6417, 0.1865, 0.1779, 0.1112, 0.1779, 0.1109, 0.125, 0.1862, 0.125, 0.1111, 0.1853, 0.1037, 0.1804, 0.1112, 0.1779, 0.1939, 0.1854, 0.1863, 0.1853, 0.1865, 0.1779, 0.05399, 0.04637, 0.06118, 0.05027, 0.05165, 0.05462, 0.113, 0.7728, 0.1035, 0.7604, 0.1127, 0.7588, 0.5312, 0.663, 0.5248, 0.668, 0.5211, 0.6623, 0.4632, 0.5331, 0.4551, 0.5332, 0.4617, 0.525, 0.5312, 0.5894, 0.5387, 0.5895, 0.5347, 0.5972, 0.5452, 0.5077, 0.5493, 0.5151, 0.5355, 0.5141, 0.4617, 0.525, 0.5229, 0.5077, 0.5312, 0.5188, 0.4632, 0.5331, 0.1932, 0.2028, 0.1937, 0.2332, 0.1863, 0.2365, 0.1859, 0.2078, 0.1112, 0.1779, 0.1865, 0.1779, 0.1863, 0.1853, 0.1111, 0.1853, 0.5493, 0.5151, 0.5387, 0.5895, 0.5312, 0.5894, 0.5355, 0.5141, 0.05165, 0.05462, 0.001204, 0.05841, 0.0, 0.04297, 0.05399, 0.04637, 0.4551, 0.601, 0.4551, 0.5332, 0.4632, 0.5331, 0.4632, 0.6009, 0.08076, 0.08206, 0.1035, 0.1091, 0.09506, 0.115, 0.07172, 0.08721, 0.1035, 0.002992, 0.06118, 0.05027, 0.05399, 0.04637, 0.0968, 0.0, 0.1181, 0.726, 0.1127, 0.7588, 0.1035, 0.7604, 0.106, 0.7264, 0.4544, 0.6817, 0.5211, 0.6623, 0.5248, 0.668, 0.4582, 0.6884, 0.5209, 0.6326, 0.5248, 0.6023, 0.5312, 0.6076, 0.5253, 0.6353, 0.1127, 0.7588, 0.1821, 0.7551, 0.1821, 0.768, 0.113, 0.7728, 0.1859, 0.2078, 0.1109, 0.2064, 0.1111, 0.1853, 0.1863, 0.1853, 0.1863, 0.2365, 0.111, 0.2365, 0.1109, 0.2064, 0.1859, 0.2078, 0.1035, 0.2332, 0.1036, 0.2054, 0.1109, 0.2064, 0.111, 0.2365, 0.1132, 0.6929, 0.1181, 0.726, 0.106, 0.7264, 0.104, 0.6953, 0.06118, 0.05027, 0.08076, 0.08206, 0.07172, 0.08721, 0.05165, 0.05462, 0.1821, 0.5417, 0.1819, 0.521, 0.191, 0.5197, 0.191, 0.545, 0.5248, 0.6023, 0.5209, 0.6326, 0.4541, 0.6417, 0.4593, 0.601, 0.6073, 0.5211, 0.6091, 0.5972, 0.5759, 0.5933, 0.5758, 0.5174, 0.1813, 0.7022, 0.1756, 0.7315, 0.1181, 0.726, 0.1132, 0.6929])
me_cube_016.materials.append(None)
me_cube_016.materials.append(mat_text_001)
me_cube_016.use_remesh_fix_poles = True
me_cube_016.use_remesh_preserve_attributes = False
me_cube_016.use_mirror_vertex_groups = False
me_cube_016.update()

# ---- objects
ob_light = bpy.data.objects.new('Light', light_light)
ob_camera = bpy.data.objects.new('Camera', cam_camera)
ob_camera_001 = bpy.data.objects.new('Camera.001', cam_camera_001)
ob_cube_002 = bpy.data.objects.new('Cube.002', me_cube_016)

# ---- transforms, parenting, visibility, modifiers, constraints
ob_light.location = (4.076, 1.005, 5.904)
ob_light.rotation_euler = (0.6503, 0.05522, 1.866)
ob_light.lock_rotations_4d = False
ob_light.empty_display_type = 'ARROWS'
ob_light.color = (0.0, 0.0, 0.0, 0.0)
ob_light.lineart.crease_threshold = 0.0
ob_camera.location = (9.475, -7.441, 10.61)
ob_camera.rotation_euler = (1.109, 0.0, 0.8149)
ob_camera.lock_rotations_4d = False
ob_camera.empty_display_type = 'ARROWS'
ob_camera.color = (0.0, 0.0, 0.0, 0.0)
ob_camera.display_type = 'WIRE'
ob_camera.lineart.crease_threshold = 0.0
ob_camera_001.location = (-2.6, 3.669, 10.0)
ob_camera_001.rotation_euler = (0.6866, -0.511, -1.83)
ob_camera_001.lineart.crease_threshold = 0.0
ob_cube_002.location = (-0.7366, -4.577, 2.769)
ob_cube_002.rotation_euler = (0.0, 1.571, 0.0)
ob_cube_002.scale = (0.5633, 0.5633, 1.127)
ob_cube_002.lineart.crease_threshold = 0.0

# ---- collection membership
col_collection.objects.link(ob_light)
col_collection.objects.link(ob_camera)
col_collection.objects.link(ob_camera_001)
col_collection.objects.link(ob_cube_002)

# ---- scene / render settings (as saved in the file)
scene.camera = ob_camera
scene.frame_start = 1; scene.frame_end = 250; scene.frame_set(1)
scene.render.engine = 'BLENDER_EEVEE_NEXT'
scene.cycles.use_denoising = False
scene.cycles.samples = 128
scene.cycles.sampling_pattern = 'TABULATED_SOBOL'
scene.cycles.use_adaptive_sampling = False
scene.cycles.use_light_tree = False
scene.view_settings.view_transform = 'Filmic'
bpy.context.view_layer.update()
